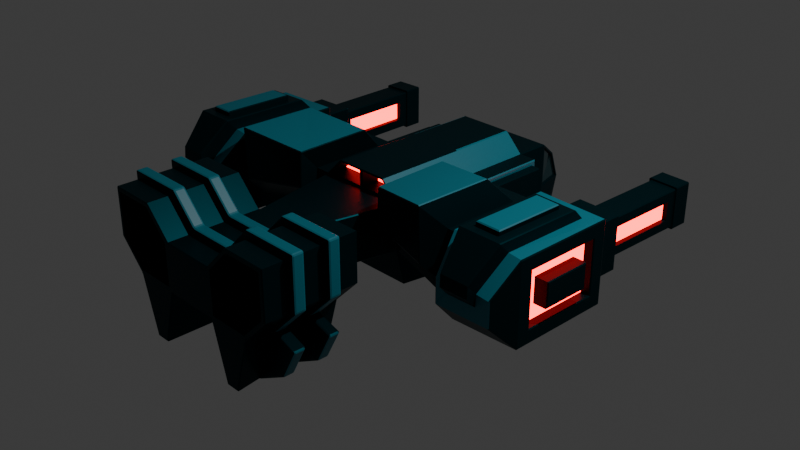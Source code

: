# Source: assault_A2.blend  (saved by Blender 5.0.118; exported with 4.5.12 LTS)
import bpy
from mathutils import Matrix  # noqa: F401  (used for matrix-valued properties, if any)

bpy.ops.wm.read_factory_settings(use_empty=True)
scene = bpy.context.scene
scene.name = 'Scene'

# ---- collections
col_collection = bpy.data.collections.new('Collection'); scene.collection.children.link(col_collection)

# ---- materials (node trees are filled in below, after node groups)
mat_basemat = bpy.data.materials.new('BaseMat')
mat_windowmat = bpy.data.materials.new('WindowMat')
mat_baselightmat = bpy.data.materials.new('BaseLightMat')
mat_glowredmat = bpy.data.materials.new('GlowRedMat')

# ---- material node trees
mat_basemat.use_nodes = True; mat_basemat.node_tree.nodes.clear()
_N = mat_basemat.node_tree.nodes; _L = mat_basemat.node_tree.links
n0 = _N.new('ShaderNodeBsdfPrincipled'); n0.name = 'Principled BSDF'; n0.location = (-200, 100)
n0.inputs[0].default_value = (0.0009106, 0.02217, 0.02843, 1.0)
n0.inputs[1].default_value = 0.6
n0.inputs[2].default_value = 0.4
n0.inputs[3].default_value = 1.0
n1 = _N.new('ShaderNodeOutputMaterial'); n1.name = 'Material Output'; n1.location = (200, 100)
_L.new(n0.outputs[0], n1.inputs[0])
n1.is_active_output = True
mat_windowmat.use_nodes = True; mat_windowmat.node_tree.nodes.clear()
_N = mat_windowmat.node_tree.nodes; _L = mat_windowmat.node_tree.links
n0 = _N.new('ShaderNodeBsdfPrincipled'); n0.name = 'Principled BSDF'; n0.location = (-200, 100)
n0.inputs[0].default_value = (0.04249, 0.1598, 0.1859, 1.0)
n0.inputs[1].default_value = 0.9
n0.inputs[2].default_value = 0.1
n1 = _N.new('ShaderNodeOutputMaterial'); n1.name = 'Material Output'; n1.location = (200, 100)
_L.new(n0.outputs[0], n1.inputs[0])
n1.is_active_output = True
mat_baselightmat.use_nodes = True; mat_baselightmat.node_tree.nodes.clear()
_N = mat_baselightmat.node_tree.nodes; _L = mat_baselightmat.node_tree.links
n0 = _N.new('ShaderNodeBsdfPrincipled'); n0.name = 'Principled BSDF'; n0.location = (-200, 100)
n0.inputs[0].default_value = (0.002501, 0.164, 0.2199, 1.0)
n1 = _N.new('ShaderNodeOutputMaterial'); n1.name = 'Material Output'; n1.location = (200, 100)
_L.new(n0.outputs[0], n1.inputs[0])
n1.is_active_output = True
mat_glowredmat.use_nodes = True; mat_glowredmat.node_tree.nodes.clear()
_N = mat_glowredmat.node_tree.nodes; _L = mat_glowredmat.node_tree.links
n0 = _N.new('ShaderNodeBsdfPrincipled'); n0.name = 'Principled BSDF'; n0.location = (-200, 100)
n0.inputs[0].default_value = (1.0, 0.0, 0.0, 1.0)
n0.inputs[1].default_value = 1.0
n0.inputs[2].default_value = 0.0
n0.inputs[27].default_value = (1.0, 0.0, 0.0, 1.0)
n0.inputs[28].default_value = 10.0
n1 = _N.new('ShaderNodeOutputMaterial'); n1.name = 'Material Output'; n1.location = (200, 100)
_L.new(n0.outputs[0], n1.inputs[0])
n1.is_active_output = True

# ---- world
world_world = bpy.data.worlds.new('World'); scene.world = world_world
world_world.use_nodes = True; world_world.node_tree.nodes.clear()
_N = world_world.node_tree.nodes; _L = world_world.node_tree.links
n0 = _N.new('ShaderNodeOutputWorld'); n0.name = 'World Output'; n0.location = (200, 100)
n1 = _N.new('ShaderNodeBackground'); n1.name = 'Background'; n1.location = (-200, 100)
n1.inputs[0].default_value = (0.05088, 0.05088, 0.05088, 1.0)
_L.new(n1.outputs[0], n0.inputs[0])
n0.is_active_output = True
world_world.color = (0.05088, 0.05088, 0.05088)
world_world.sun_shadow_jitter_overblur = 0.0

# ---- cameras
cam_camera = bpy.data.cameras.new('Camera')
cam_camera.clip_end = 100.0
cam_camera.ortho_scale = 7.314

# ---- lights
light_light = bpy.data.lights.new('Light', 'POINT')
light_light.energy = 1000.0
light_light.shadow_soft_size = 0.1

# ---- meshes
me_cube_001 = bpy.data.meshes.new('Cube.001')
me_cube_001.from_pydata([(-0.4517, -0.5, 0.52), (-0.3, 0.7, -0.5), (-0.385, 1.884, 0.3118), (-0.3, 1.05, -0.5), (-0.4733, 1.641, 0.4882), (-0.6471, -0.5294, 0.1327), (-0.38, 1.994, 0.01897), (-0.5, 1.25, 0.0), (-1.5, -0.7, 0.625), (-0.4932, 1.644, 0.01995), (-1.353, -0.6706, 0.04451), (0.0, 0.5, -0.5), (0.0, 1.25, 0.5), (0.0, -0.4, -0.4), (0.0, -0.5, 0.5), (0.0, 1.9, -0.4), (0.0, 1.9, 0.3), (0.0, 1.25, 0.5), (0.0, 1.25, -0.5), (0.0, 1.625, 0.5), (0.0, 1.625, -0.5), (0.0, 2.0, 0.0), (0.0, -0.5, 0.0), (-1.65, -0.7598, 0.7032), (-1.731, -1.067, 0.2673), (-1.731, -1.058, 0.3925), (-2.037, -1.061, 0.2692), (-2.037, -1.052, 0.3898), (-0.34, -2.5, 0.04), (-0.34, -2.5, 0.4834), (0.0, -2.5, 0.0), (0.0, -1.5, 0.5), (0.0, -1.5, 0.0), (-0.8, -1.5, 0.5), (-0.5994, -2.5, 0.7428), (-1.043, -2.5, 0.7428), (-1.043, -2.5, 0.2994), (-0.2, 0.7, -0.5), (-0.2, 0.7, -0.6), (-0.2, 1.05, -0.6), (-0.2, 1.05, -0.5), (-0.3, 0.7, -0.6), (-0.3, 1.05, -0.6), (-0.3, -2.5, 0.0), (-0.7834, -2.5, 0.04), (-0.7834, -1.6, 0.04), (-0.8, -1.6, 0.5), (-0.34, -1.6, 0.4834), (-1.043, -1.6, 0.7428), (-0.34, -1.6, 0.04), (-1.043, -1.6, 0.2994), (-0.5994, -1.6, 0.7428), (-1.65, 0.2181, 0.6931), (-1.738, 0.8724, 0.355), (-1.738, 0.8724, 0.145), (-2.034, 0.8674, 0.35), (-2.034, 0.8674, 0.15), (-1.751, 1.661, 0.355), (-1.751, 1.661, 0.145), (-2.047, 1.656, 0.35), (-2.047, 1.656, 0.15), (-1.766, 1.966, 0.4578), (-1.766, 1.966, 0.04224), (-2.044, 1.962, 0.453), (-2.044, 1.962, 0.04701), (-1.738, 0.8724, 0.355), (-1.738, 0.8724, 0.145), (-2.034, 0.8674, 0.35), (-2.034, 0.8674, 0.15), (-1.751, 1.661, 0.355), (-1.751, 1.661, 0.145), (-2.047, 1.656, 0.35), (-2.047, 1.656, 0.15), (-1.738, 0.8724, 0.355), (-1.738, 0.8724, 0.145), (-2.034, 0.8674, 0.35), (-2.034, 0.8674, 0.15), (-1.751, 1.661, 0.355), (-1.751, 1.661, 0.145), (-2.047, 1.656, 0.35), (-2.047, 1.656, 0.15), (-1.984, 0.8682, 0.15), (-1.984, 0.8682, 0.35), (-1.997, 1.657, 0.35), (-1.997, 1.657, 0.15), (-1.788, 0.8716, 0.355), (-1.788, 0.8716, 0.145), (-1.801, 1.66, 0.145), (-1.801, 1.66, 0.355), (-1.795, 1.916, 0.4272), (-1.795, 1.916, 0.07276), (-2.013, 1.912, 0.4235), (-2.013, 1.912, 0.0765), (-1.765, 1.916, 0.4578), (-1.765, 1.916, 0.04224), (-2.043, 1.912, 0.453), (-2.043, 1.912, 0.04701), (-1.842, 1.715, 0.3764), (-1.842, 1.715, 0.1236), (-1.96, 1.713, 0.3744), (-1.96, 1.713, 0.1256), (-0.7, 1.2, 0.45), (-0.7, 0.55, 0.45), (-0.7, 0.55, 0.05), (-0.7, 1.2, 0.05), (-0.7, 1.2, 0.45), (-0.7, 0.55, 0.45), (-0.7, 0.55, 0.05), (-0.7, 1.2, 0.05), (-0.38, 1.906, 0.281), (-0.4953, 1.644, 0.4622), (-0.02, 1.641, 0.4882), (-0.02, 1.884, 0.3118), (-0.4056, 1.884, 0.2874), (-0.4076, 1.974, 0.02004), (-0.02, 1.906, 0.281), (-0.02, 1.994, 0.01897), (-0.4, 1.9, 0.3), (-0.5, 1.625, 0.0), (-0.4741, 1.638, 0.01919), (-0.4762, 1.638, 0.4614), (-0.3866, 1.878, 0.2866), (-0.3886, 1.968, 0.01928), (-0.4733, 1.629, 0.4721), (-0.02, 1.629, 0.4721), (-0.02, 1.872, 0.2956), (-0.385, 1.872, 0.2956), (-0.38, 1.975, 0.01265), (-0.38, 1.887, 0.2747), (-0.02, 1.887, 0.2747), (-0.02, 1.975, 0.01265), (-0.2917, -0.5, 0.68), (0.0, -0.5, 0.7), (0.0, 1.25, 0.7), (0.0, 0.5, 0.7), (-0.4517, 1.25, 0.52), (0.0, 1.25, 0.7), (-0.2917, 1.25, 0.68), (-0.5, 1.25, 0.5), (-0.02, 1.25, 0.52), (-0.3, 1.25, 0.7), (-0.02, 1.25, 0.68), (-0.02, 1.05, 0.68), (-0.02, 1.05, 0.52), (-0.4517, 1.05, 0.52), (-0.2917, 1.05, 0.68), (-0.65, -0.5149, 0.5094), (-0.02, -0.5, 0.52), (-0.02, -0.5, 0.68), (-0.02, -0.3, 0.52), (-0.02, -0.3, 0.68), (-0.4517, -0.3, 0.52), (-0.2917, -0.3, 0.68), (-2.108, 0.2103, 0.6853), (-2.108, -0.7503, 0.694), (-2.158, -0.4577, 0.1173), (-2.158, 0.05774, 0.1173), (-2.158, 0.05774, 0.3827), (-2.158, -0.4577, 0.3827), (-2.158, -0.6077, -0.03274), (-2.158, 0.2077, -0.03274), (-2.158, 0.2077, 0.5327), (-2.158, -0.6077, 0.5327), (-1.755, -0.7738, 0.8212), (-2.012, -0.7684, 0.8157), (-1.754, 0.0003345, 0.8131), (-2.012, -0.004078, 0.8089), (-1.5, -0.7, -0.125), (-1.35, -0.6851, 0.6156), (-0.3, -2.0, 0.5), (0.0, -2.0, 0.0), (0.0, -2.0, 0.5), (-0.3, -2.0, 0.0), (-0.8, -2.0, 0.0), (-0.5828, -2.0, 0.7828), (-1.083, -2.0, 0.7828), (-1.083, -2.0, 0.2828), (-0.3, -2.0, 0.0), (-0.8, -2.0, 0.0), (-0.475, -2.0, -0.6), (-0.625, -2.0, -0.6), (-0.3, -2.25, 0.5), (0.0, -2.25, 0.0), (-0.5828, -2.25, 0.7828), (-1.083, -2.25, 0.7828), (0.0, -2.25, 0.5), (-0.3, -2.25, 0.0), (-0.8, -2.25, 0.0), (-1.083, -2.25, 0.2828), (-0.3, -2.25, 0.0), (-0.8, -2.25, 0.0), (-0.475, -2.25, -0.6), (0.0, -1.75, 0.5), (-0.3, -1.75, 0.0), (-0.8, -1.75, 0.0), (-1.083, -1.75, 0.2828), (-0.3, -1.75, 0.0), (-0.475, -1.75, -0.6), (-0.3, -1.75, 0.5), (0.0, -1.75, 0.0), (-0.5828, -1.75, 0.7828), (-1.083, -1.75, 0.7828), (-0.3, -1.875, 0.5), (0.0, -1.875, 0.0), (-0.5828, -1.875, 0.7828), (-1.083, -1.875, 0.7828), (0.0, -1.875, 0.5), (-0.3, -1.875, 0.0), (-0.8, -1.875, 0.0), (-1.083, -1.875, 0.2828), (-0.3, -1.875, 0.0), (-0.475, -1.875, -0.6), (0.0, -2.125, 0.5), (-0.3, -2.125, 0.0), (-0.8, -2.125, 0.0), (-1.083, -2.125, 0.2828), (-0.3, -2.125, 0.0), (-0.8, -2.125, 0.0), (-0.475, -2.125, -0.6), (-0.3, -2.125, 0.5), (0.0, -2.125, 0.0), (-0.5828, -2.125, 0.7828), (-1.083, -2.125, 0.7828), (-1.5, -0.7707, -0.1846), (-1.51, -0.7705, -0.1955), (-1.66, 0.468, -0.04295), (-1.65, 0.4681, -0.03312), (-1.644, 0.464, -0.04961), (-1.65, 0.4681, 0.5331), (-1.66, 0.468, 0.5429), (-1.644, 0.464, 0.5496), (-2.108, 0.4603, -0.02528), (-2.098, 0.4605, -0.03545), (-2.114, 0.4559, -0.04158), (-2.098, 0.4605, 0.5355), (-2.108, 0.4603, 0.5253), (-2.114, 0.4559, 0.5416), (-1.51, 0.3605, -0.1955), (-1.508, 0.3761, -0.1872), (-1.5, 0.3597, -0.1847), (-1.665, 0.7679, 0.5329), (-1.665, 0.7579, 0.5429), (-1.655, 0.7581, 0.5331), (-1.655, 0.7581, -0.03312), (-1.665, 0.7579, -0.04295), (-1.665, 0.7679, -0.03295), (-2.113, 0.7503, 0.5253), (-2.103, 0.7504, 0.5355), (-2.103, 0.7604, 0.5255), (-2.103, 0.7604, -0.02545), (-2.103, 0.7504, -0.03545), (-2.113, 0.7503, -0.02528), (-1.738, 1.767, 0.4718), (-1.748, 1.766, 0.4817), (-1.744, 1.767, 0.4737), (-1.748, 1.766, 0.01833), (-1.738, 1.767, 0.02816), (-1.744, 1.767, 0.02632), (-2.054, 1.762, 0.4764), (-2.064, 1.761, 0.4663), (-2.058, 1.761, 0.4681), (-2.064, 1.761, 0.03374), (-2.054, 1.762, 0.02356), (-2.058, 1.761, 0.03189), (-1.736, 0.7767, 0.4508), (-1.746, 0.7665, 0.4606), (-1.729, 0.7668, 0.4679), (-1.736, 0.7667, 0.4508), (-1.746, 0.7665, 0.03941), (-1.736, 0.7767, 0.04924), (-1.736, 0.7667, 0.04924), (-1.729, 0.7668, 0.03211), (-2.022, 0.7618, 0.4559), (-2.032, 0.7716, 0.4457), (-2.032, 0.7616, 0.4457), (-2.039, 0.7615, 0.4627), (-2.032, 0.7716, 0.0543), (-2.022, 0.7618, 0.04413), (-2.039, 0.7615, 0.03729), (-2.032, 0.7616, 0.0543), (-1.763, 1.766, 0.4606), (-1.753, 1.757, 0.4508), (-1.753, 1.767, 0.4508), (-1.747, 1.767, 0.4689), (-1.753, 1.757, 0.04924), (-1.763, 1.766, 0.03941), (-1.747, 1.767, 0.03108), (-1.753, 1.767, 0.04924), (-2.049, 1.752, 0.4457), (-2.039, 1.762, 0.4559), (-2.055, 1.761, 0.4638), (-2.049, 1.761, 0.4457), (-2.039, 1.762, 0.04413), (-2.049, 1.752, 0.0543), (-2.049, 1.761, 0.0543), (-2.055, 1.761, 0.03615), (-1.752, 1.966, 0.4817), (-1.742, 1.967, 0.4718), (-1.749, 1.966, 0.4747), (-1.742, 1.967, 0.02816), (-1.752, 1.966, 0.01833), (-1.749, 1.966, 0.02529), (-2.067, 1.961, 0.4663), (-2.057, 1.962, 0.4764), (-2.06, 1.962, 0.4693), (-2.057, 1.962, 0.02356), (-2.067, 1.961, 0.03374), (-2.06, 1.962, 0.03075), (-1.846, 2.005, 0.3764), (-1.836, 2.015, 0.3865), (-1.836, 2.015, 0.1135), (-1.846, 2.005, 0.1236), (-1.975, 2.013, 0.3842), (-1.964, 2.003, 0.3744), (-1.964, 2.003, 0.1256), (-1.975, 2.013, 0.1158), (-1.806, 2.016, 0.4171), (-1.796, 2.006, 0.4272), (-1.796, 2.006, 0.07276), (-1.806, 2.016, 0.08293), (-2.014, 2.002, 0.4235), (-2.005, 2.012, 0.4137), (-2.005, 2.012, 0.08633), (-2.014, 2.002, 0.0765), (-2.248, -0.7579, -0.1829), (-2.258, -0.7577, -0.1717), (-2.258, 0.3468, -0.1718), (-2.249, 0.3634, -0.1746), (-2.248, 0.3479, -0.1829), (-1.51, -0.77, 0.6962), (-1.5, -0.7707, 0.6846), (-1.508, 0.3761, 0.6872), (-1.51, 0.3605, 0.6955), (-1.5, 0.3597, 0.6847), (-2.258, -0.7577, 0.6717), (-2.248, -0.7572, 0.6835), (-2.258, 0.3468, 0.6718), (-2.248, 0.3479, 0.6829), (-2.249, 0.3634, 0.6746), (-1.591, -1.07, 0.1163), (-1.578, -1.061, 0.1174), (-1.578, -1.061, 0.3826), (-1.591, -1.07, 0.3843), (-2.189, -1.048, 0.1215), (-2.177, -1.058, 0.1201), (-2.177, -1.057, 0.3805), (-2.189, -1.048, 0.3785), (-1.735, -1.166, 0.505), (-1.745, -1.174, 0.5132), (-2.031, -1.168, 0.5107), (-2.041, -1.16, 0.5023), (-1.735, -1.175, 0.3797), (-1.745, -1.183, 0.3881), (-2.032, -1.177, 0.39), (-2.041, -1.169, 0.3817), (-1.665, -0.8757, 0.8238), (-1.654, -0.8679, 0.8157), (-2.112, -0.8584, 0.8065), (-2.102, -0.8666, 0.815), (-1.654, 0.11, 0.8057), (-1.664, 0.09184, 0.8139), (-2.102, 0.08435, 0.8064), (-2.112, 0.1022, 0.7978), (-1.755, -0.7734, 0.8612), (-1.765, -0.7631, 0.8709), (-2.003, -0.7581, 0.8659), (-2.013, -0.768, 0.8557), (-1.755, 0.0007223, 0.8531), (-1.765, -0.009353, 0.863), (-2.003, -0.01342, 0.8592), (-2.013, -0.00369, 0.8489), (-2.258, -0.6183, -0.04252), (-2.248, -0.6077, -0.03274), (-2.248, -0.6077, 0.5327), (-2.258, -0.6183, 0.5425), (-2.248, 0.2077, 0.5327), (-2.258, 0.2175, 0.5425), (-2.248, 0.2077, -0.03274), (-2.258, 0.2175, -0.04254), (-2.298, -0.4577, 0.1173), (-2.308, -0.4477, 0.1273), (-2.308, 0.04774, 0.1273), (-2.298, 0.05774, 0.1173), (-2.308, 0.04774, 0.3727), (-2.298, 0.05774, 0.3827), (-2.308, -0.4477, 0.3727), (-2.298, -0.4577, 0.3827), (-0.5614, -0.7792, 0.7872), (-0.5612, -0.7898, 0.7769), (-0.5545, -0.7789, 0.7773), (-1.242, -0.9546, 0.8801), (-1.242, -0.9446, 0.8901), (-1.255, -0.9491, 0.8834), (-0.5585, -0.8031, 0.4177), (-0.5516, -0.7934, 0.4006), (-0.5603, 0.03298, 0.7959), (-1.243, -0.1035, 0.8814), (-1.245, -0.941, 0.3319), (-1.257, -0.9346, 0.3124), (-0.6586, 0.3154, 0.5198), (-0.6489, 0.3038, 0.5185), (-0.6425, 0.325, 0.5178), (-0.5, 0.4898, 0.0), (-0.5, 0.5, 0.01007), (-0.51, 0.5, 0.0), (-0.5, 0.51, 0.0), (-0.5, 0.5, -0.01), (-1.351, 0.1631, 0.6065), (-1.341, 0.1788, 0.6052), (-1.359, 0.1832, 0.6074), (-1.5, 0.3, -0.1149), (-1.5, 0.2898, -0.125), (-1.5, 0.3071, -0.1321), (-0.5, 0.5, 0.4899), (-0.5099, 0.4878, 0.5012), (-0.5, 0.49, 0.5), (-0.4929, 0.5, 0.5071), (-0.5, 0.51, 0.5), (-0.51, 0.5, 0.5), (-1.49, 0.2918, 0.6238), (-1.5, 0.3, 0.6149), (-1.5, 0.3071, 0.6321), (-1.5, 0.29, 0.625), (-0.5533, 0.03977, 0.7863), (-0.5631, 0.05133, 0.7877), (-0.5563, 0.04461, 0.7905), (-1.246, -0.08524, 0.8731), (-1.256, -0.101, 0.8744), (-1.25, -0.09461, 0.8775), (-0.69, 1.25, 0.5), (-0.7, 1.24, 0.49), (-0.7, 0.51, 0.49), (-0.69, 0.5, 0.5), (-0.7, 0.51, 0.01), (-0.69, 0.5, 0.0), (-0.69, 1.25, 0.0), (-0.7, 1.24, 0.01), (-0.79, 1.2, 0.45), (-0.8, 1.19, 0.44), (-0.8, 0.56, 0.44), (-0.79, 0.55, 0.45), (-0.8, 0.56, 0.06), (-0.79, 0.55, 0.05), (-0.79, 1.2, 0.05), (-0.8, 1.19, 0.06), (-0.49, -0.4, -0.4), (-0.5, -0.392, -0.3908), (-0.4038, 1.892, -0.3928), (-0.3898, 1.9, -0.4), (-0.49, 1.25, 0.5), (-0.5, 1.25, 0.49), (-0.51, 1.25, 0.5), (-0.5, 1.24, 0.5), (-0.4929, 1.25, 0.5071), (-0.5, 1.25, 0.5), (-0.4898, 1.625, -0.5), (-0.5, 1.625, -0.4898), (-0.2898, -1.5, 0.5), (-0.3, -1.5, 0.49), (-0.31, -1.5, 0.5), (-0.3, -1.51, 0.5), (-0.3, -1.5, 0.01), (-0.2899, -1.5, 0.0), (-0.3, -1.51, 0.0), (-0.3, -1.5, 0.0), (-0.31, -1.5, 0.0), (-0.5, 0.5, -0.4899), (-0.49, 0.5, -0.5), (-0.5, 1.25, -0.4899), (-0.4898, 1.25, -0.5), (-0.5, 1.625, 0.49), (-0.49, 1.625, 0.5), (-0.492, 1.63, 0.4965), (-0.4972, 1.633, 0.4944), (-0.4989, 1.63, 0.4912), (-0.3898, 2.0, 0.0), (-0.4027, 1.99, -4.657e-10), (-0.4022, 1.992, 0.005912), (-0.4, 1.997, 0.009487), (-0.3929, 1.998, 0.006708), (-0.4899, -0.5, 0.0), (-0.5007, -0.4924, 0.01004), (-0.5, -0.5, 0.49), (-0.4898, -0.5, 0.5), (-0.4908, -0.5, 0.5038), (-0.4929, -0.5, 0.5071), (-0.5, -0.49, 0.5), (-0.5099, -0.501, 0.5006), (-0.6427, -2.23, -0.575), (-0.6028, -2.25, -0.5866), (-0.6237, -2.244, -0.5823), (-0.8192, -1.77, 0.01004), (-0.7945, -1.75, -0.003138), (-0.804, -1.756, 0.008518), (-0.6024, -1.75, -0.5855), (-0.6427, -1.77, -0.575), (-0.6236, -1.756, -0.5819), (-0.7999, -1.875, -0.004705), (-0.8192, -1.855, 0.01004), (-0.8056, -1.869, 0.008059), (-0.6427, -1.855, -0.575), (-0.6028, -1.875, -0.5866), (-0.6237, -1.869, -0.5823), (-0.6427, -2.145, -0.575), (-0.6024, -2.125, -0.5855), (-0.6236, -2.131, -0.5819), (-0.2674, -2.145, 0.5801), (-0.2333, -2.145, 0.566), (-0.2646, -2.125, 0.5499), (-0.2516, -2.145, 0.5701), (-0.2546, -2.133, 0.5661), (-0.2504, -2.131, 0.5612), (-0.2631, -2.131, 0.5677), (-0.2333, -2.23, 0.566), (-0.2674, -2.23, 0.5801), (-0.2646, -2.25, 0.5499), (-0.2516, -2.23, 0.5701), (-0.2546, -2.242, 0.5661), (-0.2631, -2.244, 0.5677), (-0.2504, -2.244, 0.5612), (-0.522, -2.145, 0.8347), (-0.5473, -2.125, 0.833), (-0.5561, -2.145, 0.8488), (-0.532, -2.131, 0.8367), (-0.5395, -2.133, 0.8431), (-0.5513, -2.131, 0.8441), (-0.5378, -2.145, 0.8447), (-0.522, -2.23, 0.8347), (-0.5561, -2.23, 0.8488), (-0.5473, -2.25, 0.833), (-0.5378, -2.23, 0.8447), (-0.5395, -2.242, 0.8431), (-0.5513, -2.244, 0.8441), (-0.532, -2.244, 0.8367), (-1.138, -2.145, 0.8488), (-1.141, -2.125, 0.8336), (-1.158, -2.145, 0.8288), (-1.139, -2.131, 0.8443), (-1.15, -2.133, 0.8414), (-1.153, -2.131, 0.8313), (-1.152, -2.145, 0.8429), (-1.158, -2.23, 0.8288), (-1.141, -2.25, 0.8336), (-1.138, -2.23, 0.8488), (-1.153, -2.244, 0.8313), (-1.15, -2.242, 0.8414), (-1.139, -2.244, 0.8443), (-1.152, -2.23, 0.8429), (-0.8616, -2.25, 0.008496), (-0.8893, -2.23, 0.0245), (-0.894, -2.23, 0.003582), (-0.8734, -2.244, 0.01203), (-0.8773, -2.242, 0.01116), (-0.8848, -2.23, 0.01252), (-0.873, -2.244, 0.009124), (-1.111, -2.23, -0.07476), (-1.121, -2.23, -0.09919), (-1.104, -2.25, -0.07516), (-1.122, -2.23, -0.08473), (-1.118, -2.242, -0.08266), (-1.117, -2.244, -0.09038), (-1.107, -2.244, -0.07399), (-0.9375, -2.23, -0.4194), (-0.9316, -2.25, -0.3999), (-0.9646, -2.23, -0.3925), (-0.9365, -2.244, -0.4133), (-0.949, -2.242, -0.4068), (-0.9534, -2.244, -0.3977), (-0.9528, -2.23, -0.4077), (-1.158, -2.23, 0.3132), (-1.144, -2.23, 0.2791), (-1.141, -2.25, 0.2909), (-1.154, -2.23, 0.2949), (-1.152, -2.242, 0.2935), (-1.145, -2.244, 0.2842), (-1.153, -2.244, 0.3012), (0.0, -2.23, 0.566), (0.0, -2.25, 0.5498), (0.0, -2.244, 0.5612), (0.0, -1.855, 0.566), (0.0, -1.875, 0.547), (0.0, -1.869, 0.5604), (0.0, -1.75, 0.547), (0.0, -1.77, 0.566), (0.0, -1.756, 0.5604), (-0.8531, -1.875, 0.007323), (-0.8893, -1.855, 0.0245), (-0.8728, -1.869, 0.01361), (-0.8893, -1.77, 0.0245), (-0.8531, -1.75, 0.007323), (-0.8728, -1.756, 0.01361), (-1.158, -1.855, 0.3132), (-1.144, -1.855, 0.2791), (-1.136, -1.875, 0.2902), (-1.154, -1.855, 0.2949), (-1.151, -1.867, 0.2934), (-1.142, -1.869, 0.2829), (-1.152, -1.869, 0.3021), (-1.158, -1.77, 0.3132), (-1.136, -1.75, 0.2902), (-1.144, -1.77, 0.2791), (-1.152, -1.756, 0.3021), (-1.151, -1.758, 0.2934), (-1.142, -1.756, 0.2829), (-1.154, -1.77, 0.2949), (-1.101, -1.875, -0.0938), (-1.111, -1.855, -0.07589), (-1.121, -1.855, -0.09919), (-1.108, -1.869, -0.08119), (-1.118, -1.867, -0.08667), (-1.122, -1.855, -0.085), (-1.115, -1.869, -0.09766), (-1.101, -1.75, -0.0938), (-1.121, -1.77, -0.09919), (-1.111, -1.77, -0.07589), (-1.115, -1.756, -0.09766), (-1.118, -1.758, -0.08667), (-1.122, -1.77, -0.085), (-1.108, -1.756, -0.08119), (-0.9375, -1.855, -0.4194), (-0.9405, -1.875, -0.3953), (-0.9646, -1.855, -0.3925), (-0.9409, -1.869, -0.411), (-0.9509, -1.867, -0.4057), (-0.9562, -1.869, -0.3958), (-0.9528, -1.855, -0.4077), (-0.9405, -1.75, -0.3953), (-0.9375, -1.77, -0.4194), (-0.9646, -1.77, -0.3925), (-0.9409, -1.756, -0.411), (-0.9509, -1.758, -0.4057), (-0.9528, -1.77, -0.4077), (-0.9562, -1.756, -0.3958), (-0.2666, -1.75, 0.5471), (-0.2674, -1.77, 0.5801), (-0.2333, -1.77, 0.566), (-0.2641, -1.756, 0.5674), (-0.2549, -1.758, 0.5657), (-0.2516, -1.77, 0.5701), (-0.2504, -1.756, 0.5604), (-1.158, -1.77, 0.8288), (-1.138, -1.77, 0.8488), (-1.136, -1.75, 0.8298), (-1.152, -1.77, 0.8429), (-1.149, -1.758, 0.8405), (-1.137, -1.756, 0.8432), (-1.152, -1.756, 0.8293), (-0.5495, -1.75, 0.8299), (-0.5561, -1.77, 0.8488), (-0.522, -1.77, 0.8347), (-0.5527, -1.756, 0.8432), (-0.54, -1.758, 0.8424), (-0.5378, -1.77, 0.8447), (-0.532, -1.756, 0.8353), (-0.2333, -1.855, 0.566), (-0.2674, -1.855, 0.5801), (-0.2666, -1.875, 0.5471), (-0.2516, -1.855, 0.5701), (-0.2549, -1.867, 0.5657), (-0.2641, -1.869, 0.5674), (-0.2504, -1.869, 0.5604), (-0.522, -1.855, 0.8347), (-0.5561, -1.855, 0.8488), (-0.5495, -1.875, 0.8299), (-0.5378, -1.855, 0.8447), (-0.54, -1.867, 0.8424), (-0.5527, -1.869, 0.8432), (-0.532, -1.869, 0.8353), (-1.158, -1.855, 0.8288), (-1.136, -1.875, 0.8298), (-1.138, -1.855, 0.8488), (-1.152, -1.869, 0.8293), (-1.149, -1.867, 0.8405), (-1.137, -1.869, 0.8432), (-1.152, -1.855, 0.8429), (0.0, -2.125, 0.5498), (0.0, -2.145, 0.566), (0.0, -2.131, 0.5612), (-0.894, -2.145, 0.003582), (-0.8893, -2.145, 0.0245), (-0.8616, -2.125, 0.008496), (-0.8848, -2.145, 0.01252), (-0.8773, -2.133, 0.01116), (-0.8734, -2.131, 0.01203), (-0.873, -2.131, 0.009124), (-1.158, -2.145, 0.3132), (-1.141, -2.125, 0.2909), (-1.144, -2.145, 0.2791), (-1.153, -2.131, 0.3012), (-1.152, -2.133, 0.2935), (-1.145, -2.131, 0.2842), (-1.154, -2.145, 0.2949), (-1.121, -2.145, -0.09919), (-1.111, -2.145, -0.07476), (-1.104, -2.125, -0.07516), (-1.122, -2.145, -0.08473), (-1.118, -2.133, -0.08266), (-1.107, -2.131, -0.07399), (-1.117, -2.131, -0.09038), (-0.9375, -2.145, -0.4194), (-0.9646, -2.145, -0.3925), (-0.9316, -2.125, -0.3999), (-0.9528, -2.145, -0.4077), (-0.949, -2.133, -0.4068), (-0.9534, -2.131, -0.3977), (-0.9365, -2.131, -0.4133), (0.0, -2.49, 0.5), (0.0, -2.5, 0.49), (-0.7959, -2.5, 0.01), (-0.8, -2.49, 0.0), (-0.8, -2.5, 0.0), (-0.79, -2.5, 0.0), (-0.8, -1.51, 0.0), (-0.8, -1.5, 0.01414), (-0.79, -1.5, 0.0), (-0.8, -1.5, 0.0), (-0.587, -1.5, 0.7728), (-0.5828, -1.51, 0.7828), (-1.083, -1.51, 0.7828), (-1.073, -1.5, 0.7728), (-1.073, -1.5, 0.287), (-1.083, -1.51, 0.2828), (-0.3104, -2.5, 0.0), (-0.3, -2.49, 0.0), (-0.3, -2.5, 0.0), (-0.3, -1.51, 0.0), (-0.3104, -1.5, -2.328e-10), (-0.3, -1.5, 0.0), (-0.8, -2.49, 0.0), (-0.7896, -2.5, -2.328e-10), (-0.8, -2.5, 0.0), (-0.7896, -1.5, 0.0), (-0.7998, -1.51, -0.0001258), (-0.8, -1.5, 0.0), (-0.475, -2.49, -0.6), (-0.4825, -2.5, -0.59), (-0.4825, -1.5, -0.59), (-0.475, -1.51, -0.6), (-0.6175, -2.5, -0.59), (-0.6241, -2.49, -0.5995), (-0.6241, -1.51, -0.5994), (-0.6175, -1.5, -0.59), (-0.3, -2.49, 0.5), (-0.3041, -2.5, 0.49), (-1.083, -2.49, 0.2828), (-1.073, -2.5, 0.287), (-1.073, -2.5, 0.7728), (-1.083, -2.49, 0.7828), (-0.587, -2.5, 0.7728), (-0.5828, -2.49, 0.7828), (-0.31, -1.5, 0.5), (-0.3, -1.51, 0.5), (-0.29, 0.5, 0.7), (-0.3071, 0.5, 0.6929), (-0.3071, 1.25, 0.6929), (-0.29, 1.25, 0.7), (-0.3, 1.25, 0.7), (-0.29, -0.5, 0.7), (-0.3071, -0.5, 0.6929), (-0.2962, -0.5, 0.6908)], [], [(1, 3, 42, 41), (147, 148, 150, 149), (186, 182, 30, 43), (35, 36, 50, 48), (36, 44, 45, 50), (44, 28, 49, 45), (37, 40, 18, 11), (38, 41, 42, 39), (40, 37, 38, 39), (3, 40, 39, 42), (37, 1, 41, 38), (49, 47, 46, 45), (46, 47, 51, 48), (45, 46, 48, 50), (28, 29, 47, 49), (29, 34, 51, 47), (34, 35, 48, 51), (60, 56, 68, 72), (56, 55, 67, 68), (61, 62, 94, 93), (67, 71, 79, 75), (66, 70, 78, 74), (57, 53, 65, 69), (58, 57, 69, 70), (53, 54, 66, 65), (54, 58, 70, 66), (55, 59, 71, 67), (59, 60, 72, 71), (71, 72, 80, 79), (68, 67, 75, 76), (72, 68, 76, 80), (69, 65, 73, 77), (70, 69, 77, 78), (65, 66, 74, 73), (81, 82, 83, 84), (75, 82, 81, 76), (79, 83, 82, 75), (80, 84, 83, 79), (76, 81, 84, 80), (85, 86, 87, 88), (74, 86, 85, 73), (78, 87, 86, 74), (77, 88, 87, 78), (73, 85, 88, 77), (63, 61, 93, 95), (64, 63, 95, 96), (62, 64, 96, 94), (90, 89, 93, 94), (91, 92, 96, 95), (92, 90, 94, 96), (89, 91, 95, 93), (97, 98, 100, 99), (104, 103, 107, 108), (103, 102, 106, 107), (101, 104, 108, 105), (102, 101, 105, 106), (2, 112, 16, 117), (112, 111, 19, 16), (115, 109, 117, 16), (116, 115, 16, 21), (119, 120, 121, 122), (110, 120, 119, 9), (113, 121, 120, 110), (114, 122, 121, 113), (9, 119, 122, 114), (123, 124, 125, 126), (111, 124, 123, 4), (112, 125, 124, 111), (2, 126, 125, 112), (4, 123, 126, 2), (127, 128, 129, 130), (109, 128, 127, 6), (115, 129, 128, 109), (116, 130, 129, 115), (6, 127, 130, 116), (141, 139, 143, 142), (135, 139, 12, 138), (141, 137, 140, 136), (137, 135, 138, 140), (139, 141, 136, 12), (143, 144, 145, 142), (135, 137, 145, 144), (139, 135, 144, 143), (137, 141, 142, 145), (148, 147, 14, 132), (151, 149, 150, 152), (148, 131, 152, 150), (131, 0, 151, 152), (0, 147, 149, 151), (155, 156, 160, 159), (156, 157, 161, 160), (157, 158, 162, 161), (158, 155, 159, 162), (10, 168, 8, 167), (210, 177, 179, 211), (207, 172, 177, 210), (219, 169, 174, 221), (205, 209, 176, 175), (221, 174, 175, 222), (214, 173, 178, 217), (208, 173, 176, 209), (207, 203, 170, 172), (206, 202, 169, 171), (216, 189, 191, 218), (213, 186, 189, 216), (213, 220, 182, 186), (174, 204, 205, 175), (169, 202, 204, 174), (193, 199, 203, 207), (193, 207, 210, 196), (196, 210, 211, 197), (171, 169, 219, 212), (172, 170, 220, 213), (173, 214, 215, 176), (175, 176, 215, 222), (172, 213, 216, 177), (177, 216, 218, 179), (225, 226, 227), (228, 229, 230), (231, 232, 233), (234, 235, 236), (237, 238, 239), (240, 241, 242), (243, 244, 245), (246, 247, 248), (249, 250, 251), (252, 253, 254), (255, 256, 257), (258, 259, 260), (261, 262, 263), (264, 265, 266, 267), (268, 269, 270, 271), (272, 273, 274, 275), (276, 277, 278, 279), (280, 281, 282, 283), (284, 285, 286, 287), (288, 289, 290, 291), (292, 293, 294, 295), (296, 297, 298), (299, 300, 301), (302, 303, 304), (305, 306, 307), (326, 327, 328), (331, 332, 333), (336, 337, 338), (224, 237, 239, 223), (333, 239, 238, 331), (330, 333, 332, 329), (325, 326, 328, 324), (338, 327, 326, 336), (335, 337, 336, 334), (237, 328, 327, 238), (337, 332, 331, 338), (340, 341, 342, 339), (344, 345, 346, 343), (223, 340, 339, 224), (343, 325, 324, 344), (345, 335, 334, 346), (329, 342, 341, 330), (242, 243, 245, 240), (248, 249, 251, 246), (244, 250, 249, 245), (247, 241, 240, 248), (231, 251, 250, 232), (243, 226, 225, 244), (241, 229, 228, 242), (246, 235, 234, 247), (264, 281, 280, 265), (288, 273, 272, 289), (292, 277, 276, 293), (284, 269, 268, 285), (258, 303, 302, 259), (305, 262, 261, 306), (299, 256, 255, 300), (296, 253, 252, 297), (317, 318, 319, 316), (321, 322, 323, 320), (318, 323, 322, 319), (320, 317, 316, 321), (309, 310, 311, 308), (313, 314, 315, 312), (310, 315, 314, 311), (312, 309, 308, 313), (356, 359, 360, 355), (358, 361, 362, 357), (361, 360, 359, 362), (351, 347, 348, 352), (353, 349, 350, 354), (349, 358, 357, 350), (355, 348, 347, 356), (364, 365, 366, 363), (363, 367, 368, 364), (365, 369, 370, 366), (369, 368, 367, 370), (167, 8, 330, 223), (223, 330, 341, 340), (237, 224, 324, 328), (324, 224, 339, 344), (228, 226, 243, 242), (227, 226, 228, 230, 331, 238), (225, 232, 250, 244), (233, 232, 225, 227, 238, 327), (230, 229, 234, 236, 338, 331), (234, 229, 241, 247), (231, 235, 246, 251), (236, 235, 231, 233, 327, 338), (271, 270, 267, 266, 240, 245), (266, 265, 272, 275, 248, 240), (278, 277, 268, 271, 245, 249), (275, 274, 279, 278, 249, 248), (252, 256, 299, 297), (290, 289, 280, 283, 254, 253, 258, 260), (283, 282, 287, 286, 257, 256, 252, 254), (258, 253, 296, 303), (255, 262, 305, 300), (286, 285, 292, 295, 263, 262, 255, 257), (295, 294, 291, 290, 260, 259, 261, 263), (261, 259, 302, 306), (54, 53, 264, 267, 270, 269), (272, 265, 280, 289), (53, 57, 281, 264), (268, 277, 292, 285), (58, 54, 269, 284), (55, 56, 276, 279, 274, 273), (59, 55, 273, 288), (56, 60, 293, 276), (57, 58, 284, 287, 282, 281), (60, 59, 288, 291, 294, 293), (62, 61, 298, 297, 299, 301), (61, 63, 304, 303, 296, 298), (64, 62, 301, 300, 305, 307), (63, 64, 307, 306, 302, 304), (308, 311, 98, 97), (309, 312, 321, 316), (310, 309, 316, 319), (313, 308, 97, 99), (311, 314, 100, 98), (315, 310, 319, 322), (314, 313, 99, 100), (312, 315, 322, 321), (91, 89, 317, 320), (89, 90, 318, 317), (90, 92, 323, 318), (92, 91, 320, 323), (334, 325, 343, 346), (52, 23, 329, 332), (23, 25, 342, 329), (153, 52, 332, 337), (154, 153, 337, 335), (27, 154, 335, 345), (25, 24, 339, 342), (24, 26, 344, 339), (26, 27, 345, 344), (355, 358, 349, 348), (25, 23, 356, 347), (352, 348, 349, 353), (24, 25, 347, 351), (154, 27, 350, 357), (27, 26, 354, 350), (26, 24, 351, 352, 353, 354), (163, 164, 358, 355), (165, 163, 355, 360), (23, 52, 359, 356), (153, 154, 357, 362), (164, 166, 361, 358), (166, 165, 360, 361), (52, 153, 362, 359), (364, 368, 369, 365), (163, 165, 367, 363), (164, 163, 363, 366), (166, 164, 366, 370), (165, 166, 370, 367), (372, 377, 378, 371), (376, 378, 377, 375), (374, 376, 375, 373), (371, 374, 373, 372), (380, 381, 382, 379), (384, 382, 381, 383), (386, 384, 383, 385), (379, 386, 385, 380), (371, 378, 326, 325), (372, 373, 162, 159), (377, 372, 159, 160), (374, 371, 325, 334), (376, 374, 334, 336), (373, 375, 161, 162), (378, 376, 336, 326), (375, 377, 160, 161), (156, 155, 379, 382), (380, 385, 383, 381), (155, 158, 386, 379), (157, 156, 382, 384), (158, 157, 384, 386), (387, 388, 389), (390, 391, 392), (387, 391, 390, 388), (394, 389, 388, 393), (393, 397, 398, 394), (397, 390, 392, 398), (393, 388, 390, 397), (5, 146, 389, 394), (387, 395, 396, 391), (168, 10, 398, 392), (10, 5, 394, 398), (399, 400, 401), (402, 403, 404, 405, 406), (407, 408, 409), (410, 411, 412), (413, 414, 415, 416, 417, 418), (419, 420, 421, 422), (423, 424, 425), (426, 427, 428), (419, 414, 413, 420), (410, 403, 402, 411), (399, 424, 423, 400), (426, 408, 407, 427), (146, 400, 423, 389), (399, 408, 426, 424), (409, 408, 399, 401, 414, 419), (413, 403, 410, 420), (407, 168, 392, 427), (168, 407, 409, 419, 422, 8), (421, 420, 410, 412, 239, 333), (412, 411, 167, 223, 239), (8, 422, 421, 333, 330), (389, 423, 425, 395, 387), (396, 395, 425, 424, 426, 428), (391, 396, 428, 427, 392), (430, 431, 432, 429), (431, 433, 434, 432), (429, 435, 436, 430), (433, 436, 435, 434), (438, 439, 440, 437), (439, 441, 442, 440), (437, 443, 444, 438), (441, 444, 443, 442), (104, 101, 430, 436), (101, 102, 431, 430), (404, 403, 413, 418, 432, 434), (102, 103, 433, 431), (7, 405, 404, 434, 435), (103, 104, 436, 433), (106, 105, 437, 440), (441, 439, 438, 444), (105, 108, 443, 437), (107, 106, 440, 442), (108, 107, 442, 443), (449, 450, 451, 452, 453, 454), (461, 462, 463, 464, 465), (470, 471, 472, 473, 474), (475, 476, 477, 478, 479), (482, 483, 484, 485, 486, 487), (467, 445, 446, 466), (475, 448, 447, 476), (456, 447, 448, 455), (466, 468, 469, 467), (470, 450, 449, 471), (468, 456, 455, 469), (445, 480, 481, 446), (461, 481, 480, 462), (482, 458, 457, 483), (446, 481, 402, 406, 466), (13, 22, 480, 445), (467, 11, 13, 445), (448, 475, 21, 15), (20, 455, 448, 15), (456, 118, 476, 447), (449, 17, 19, 471), (451, 450, 7, 435, 429), (17, 449, 454, 138, 12), (418, 417, 452, 451, 429, 432), (7, 450, 470, 118), (18, 469, 455, 20), (468, 7, 118, 456), (14, 483, 457, 31), (31, 457, 460, 198, 192), (482, 481, 461, 458), (480, 22, 32, 462), (463, 462, 32, 199, 193), (3, 1, 467, 469), (1, 37, 11, 467), (466, 406, 405, 7, 468), (40, 3, 469, 18), (113, 110, 474, 473, 117), (111, 4, 472, 471, 19), (4, 2, 117, 473, 472), (110, 9, 118, 470, 474), (6, 116, 21, 475, 479), (114, 113, 117, 478, 477), (109, 6, 479, 478, 117), (9, 114, 477, 476, 118), (146, 5, 481, 482, 487), (402, 481, 167, 411), (5, 10, 167, 481), (401, 400, 146, 487, 486, 415, 414), (147, 0, 484, 483, 14), (506, 509, 510, 512), (507, 511, 510, 509), (508, 512, 510, 511), (513, 516, 517, 519), (514, 518, 517, 516), (515, 519, 517, 518), (520, 523, 524, 526), (521, 525, 524, 523), (522, 526, 524, 525), (527, 530, 531, 533), (528, 532, 531, 530), (529, 533, 531, 532), (534, 537, 538, 540), (535, 539, 538, 537), (536, 540, 538, 539), (541, 544, 545, 547), (542, 546, 545, 544), (543, 547, 545, 546), (548, 551, 552, 554), (549, 553, 552, 551), (550, 554, 552, 553), (555, 558, 559, 561), (556, 560, 559, 558), (557, 561, 559, 560), (562, 565, 566, 568), (563, 567, 566, 565), (564, 568, 566, 567), (569, 572, 573, 575), (570, 574, 573, 572), (571, 575, 573, 574), (591, 594, 595, 597), (592, 596, 595, 594), (593, 597, 595, 596), (598, 601, 602, 604), (599, 603, 602, 601), (600, 604, 602, 603), (605, 608, 609, 611), (606, 610, 609, 608), (607, 611, 609, 610), (612, 615, 616, 618), (613, 617, 616, 615), (614, 618, 616, 617), (619, 622, 623, 625), (620, 624, 623, 622), (621, 625, 623, 624), (626, 629, 630, 632), (627, 631, 630, 629), (628, 632, 630, 631), (633, 636, 637, 639), (634, 638, 637, 636), (635, 639, 637, 638), (640, 643, 644, 646), (641, 645, 644, 643), (642, 646, 644, 645), (647, 650, 651, 653), (648, 652, 651, 650), (649, 653, 651, 652), (654, 657, 658, 660), (655, 659, 658, 657), (656, 660, 658, 659), (661, 664, 665, 667), (662, 666, 665, 664), (663, 667, 665, 666), (668, 671, 672, 674), (669, 673, 672, 671), (670, 674, 672, 673), (678, 681, 682, 684), (679, 683, 682, 681), (680, 684, 682, 683), (685, 688, 689, 691), (686, 690, 689, 688), (687, 691, 689, 690), (692, 695, 696, 698), (693, 697, 696, 695), (694, 698, 696, 697), (699, 702, 703, 705), (700, 704, 703, 702), (701, 705, 703, 704), (495, 627, 629, 496), (496, 629, 626, 494), (562, 488, 490, 565), (565, 490, 489, 563), (605, 497, 499, 608), (608, 499, 498, 606), (497, 492, 493, 499), (499, 493, 491, 498), (500, 495, 496, 502), (502, 496, 494, 501), (492, 612, 618, 493), (493, 618, 614, 491), (488, 503, 505, 490), (490, 505, 504, 489), (506, 514, 516, 509), (509, 516, 513, 507), (522, 528, 530, 526), (526, 530, 527, 520), (536, 541, 547, 540), (540, 547, 543, 534), (550, 555, 561, 554), (554, 561, 557, 548), (528, 543, 546, 532), (532, 546, 542, 529), (514, 527, 533, 518), (518, 533, 529, 515), (556, 564, 567, 560), (560, 567, 563, 557), (571, 542, 544, 575), (575, 544, 541, 569), (548, 571, 574, 551), (551, 574, 570, 549), (515, 577, 578, 519), (519, 578, 576, 513), (586, 588, 590, 587), (587, 590, 589, 585), (591, 598, 604, 594), (594, 604, 600, 592), (606, 614, 617, 610), (610, 617, 613, 607), (621, 628, 631, 625), (625, 631, 627, 619), (635, 583, 584, 639), (639, 584, 582, 633), (588, 600, 603, 590), (590, 603, 599, 589), (598, 640, 646, 601), (601, 646, 642, 599), (612, 626, 632, 615), (615, 632, 628, 613), (633, 647, 653, 636), (636, 653, 649, 634), (647, 642, 645, 650), (650, 645, 641, 648), (634, 655, 657, 638), (638, 657, 654, 635), (648, 662, 664, 652), (652, 664, 661, 649), (640, 668, 674, 643), (643, 674, 670, 641), (662, 670, 673, 666), (666, 673, 669, 663), (655, 661, 667, 659), (659, 667, 663, 656), (607, 621, 624, 611), (611, 624, 620, 605), (656, 580, 581, 660), (660, 581, 579, 654), (585, 593, 596, 587), (587, 596, 592, 586), (593, 669, 671, 597), (597, 671, 668, 591), (549, 679, 681, 553), (553, 681, 678, 550), (569, 685, 691, 572), (572, 691, 687, 570), (555, 693, 695, 558), (558, 695, 692, 556), (564, 700, 702, 568), (568, 702, 699, 562), (507, 676, 677, 511), (511, 677, 675, 508), (679, 687, 690, 683), (683, 690, 686, 680), (685, 536, 539, 688), (688, 539, 535, 686), (680, 694, 697, 684), (684, 697, 693, 678), (521, 535, 537, 525), (525, 537, 534, 522), (508, 521, 523, 512), (512, 523, 520, 506), (694, 701, 704, 698), (698, 704, 700, 692), (501, 620, 622, 502), (502, 622, 619, 500), (701, 504, 505, 705), (705, 505, 503, 699), (503, 488, 562, 699), (489, 190, 557, 563), (218, 191, 489, 504), (208, 194, 492, 497), (492, 494, 626, 612), (498, 491, 614, 606), (495, 500, 619, 627), (197, 211, 501, 494), (501, 497, 605, 620), (173, 208, 497, 178), (178, 497, 501, 180), (211, 179, 180, 501), (179, 218, 504, 180), (217, 178, 180, 504), (217, 504, 701, 694), (219, 221, 521, 508), (676, 507, 513, 576), (212, 219, 508, 675), (514, 506, 520, 527), (181, 185, 577, 515), (183, 181, 515, 529), (528, 522, 534, 543), (221, 222, 535, 521), (184, 183, 529, 542), (536, 685, 569, 541), (222, 215, 686, 535), (188, 184, 542, 571), (190, 187, 548, 557), (679, 549, 570, 687), (550, 678, 693, 555), (187, 188, 571, 548), (556, 692, 700, 564), (583, 635, 654, 579), (202, 206, 580, 656), (192, 198, 633, 582), (194, 208, 585, 589), (588, 586, 592, 600), (208, 209, 593, 585), (195, 194, 589, 599), (640, 598, 591, 668), (209, 205, 669, 593), (201, 195, 599, 642), (607, 613, 628, 621), (655, 634, 649, 661), (198, 200, 647, 633), (200, 201, 642, 647), (662, 648, 641, 670), (204, 202, 656, 663), (205, 204, 663, 669), (214, 217, 694, 680), (215, 214, 680, 686), (708, 709, 710, 711), (712, 713, 714, 715), (722, 723, 724), (725, 726, 727), (728, 729, 730), (731, 732, 733), (706, 742, 743, 707), (745, 746, 747, 744), (721, 718, 719, 720), (716, 719, 718, 717), (746, 748, 749, 747), (708, 745, 744, 709), (720, 713, 712, 721), (742, 749, 748, 743), (739, 734, 735, 738), (737, 740, 741, 736), (728, 739, 738, 729), (734, 723, 722, 735), (736, 726, 725, 737), (740, 732, 731, 741), (717, 751, 750, 716), (30, 707, 743, 43), (185, 181, 742, 706), (28, 44, 708, 711, 43), (187, 709, 744, 188), (43, 711, 710, 730, 729, 722, 724), (44, 36, 745, 708), (710, 709, 187, 190, 728, 730), (194, 712, 715, 733, 732, 492), (715, 714, 465, 464, 727, 726, 731, 733), (712, 194, 195, 721), (459, 458, 461, 465, 714, 713, 33), (33, 713, 720, 719), (750, 459, 33, 719, 716), (200, 717, 718, 201), (198, 460, 751, 717, 200), (718, 721, 195, 201), (189, 723, 734, 191), (186, 43, 724, 723, 189), (722, 729, 738, 735), (464, 463, 193, 196, 725, 727), (725, 196, 197, 737), (731, 726, 736, 741), (728, 190, 489, 739), (492, 732, 740, 494), (191, 734, 739, 489), (737, 197, 494, 740), (742, 181, 183, 749), (34, 29, 743, 748), (29, 28, 43, 743), (36, 35, 746, 745), (184, 188, 744, 747), (749, 183, 184, 747), (35, 34, 748, 746), (457, 458, 459, 750, 751, 460), (754, 755, 756), (757, 758, 759), (757, 752, 753, 758), (754, 753, 752, 755), (416, 415, 486, 485, 758, 753), (134, 752, 757, 132), (453, 452, 417, 416, 753, 754), (752, 134, 133, 755), (756, 755, 133, 136, 140), (454, 453, 754, 756, 140, 138), (131, 148, 132, 757, 759), (0, 131, 759, 758, 485, 484)])
me_cube_001.polygons.foreach_set('material_index', [0, 0, 0, 0, 0, 0, 0, 0, 0, 0, 0, 0, 0, 0, 0, 0, 0, 0, 0, 0, 0, 0, 0, 0, 0, 0, 0, 0, 0, 0, 0, 0, 0, 0, 3, 0, 0, 0, 0, 3, 0, 0, 0, 0, 0, 0, 0, 0, 0, 0, 0, 0, 0, 0, 0, 0, 0, 0, 0, 0, 1, 0, 0, 0, 0, 1, 0, 0, 0, 0, 1, 0, 0, 0, 0, 0, 0, 0, 0, 0, 3, 0, 0, 0, 0, 3, 0, 0, 0, 3, 3, 3, 3, 0, 0, 0, 0, 0, 0, 0, 0, 0, 0, 0, 0, 0, 0, 0, 0, 0, 0, 0, 0, 0, 0, 0, 0, 0, 0, 0, 0, 0, 2, 0, 0, 2, 0, 0, 0, 0, 0, 0, 0, 0, 0, 0, 0, 0, 0, 0, 0, 0, 0, 0, 0, 0, 0, 0, 0, 0, 0, 0, 0, 0, 2, 0, 0, 0, 0, 0, 2, 0, 0, 0, 0, 0, 0, 0, 0, 0, 0, 0, 0, 0, 0, 0, 0, 0, 0, 0, 0, 0, 0, 0, 0, 0, 0, 0, 0, 0, 2, 0, 2, 2, 0, 0, 0, 0, 0, 0, 0, 0, 0, 0, 0, 0, 2, 2, 2, 2, 0, 0, 0, 0, 0, 0, 0, 0, 0, 0, 0, 0, 0, 0, 0, 0, 0, 0, 0, 0, 0, 0, 0, 0, 0, 0, 0, 0, 0, 0, 0, 0, 0, 0, 0, 2, 2, 2, 2, 2, 2, 2, 2, 0, 0, 0, 0, 0, 0, 0, 0, 0, 0, 0, 0, 0, 0, 2, 0, 0, 0, 0, 0, 0, 0, 0, 0, 0, 0, 0, 0, 0, 0, 0, 0, 0, 0, 0, 0, 0, 0, 0, 0, 0, 0, 0, 0, 0, 0, 0, 0, 2, 0, 0, 0, 0, 0, 0, 0, 0, 0, 0, 0, 0, 0, 0, 0, 0, 0, 0, 0, 0, 0, 0, 0, 0, 2, 2, 2, 2, 0, 2, 0, 0, 0, 0, 2, 2, 0, 2, 0, 2, 0, 0, 0, 0, 0, 0, 0, 0, 0, 0, 0, 0, 0, 0, 0, 0, 0, 0, 0, 0, 0, 0, 0, 0, 0, 0, 0, 0, 0, 0, 0, 0, 0, 0, 0, 0, 0, 0, 0, 0, 0, 0, 0, 0, 0, 0, 0, 0, 0, 0, 0, 0, 0, 0, 2, 2, 0, 2, 2, 0, 2, 0, 2, 2, 2, 0, 2, 0, 2, 2, 0, 2, 0, 2, 0, 0, 2, 0, 0, 0, 2, 2, 2, 0, 2, 2, 0, 2, 0, 2, 0, 0, 2, 0, 2, 0, 0, 0, 2, 0, 0, 2, 0, 2, 2, 2, 2, 0, 0, 2, 2, 2, 2, 0, 2, 2, 0, 2, 0, 2, 0, 2, 0, 2, 0, 2, 2, 0, 0, 0, 2, 0, 0, 0, 0, 0, 0, 0, 0, 0, 0, 0, 0, 0, 0, 0, 2, 2, 2, 2, 2, 2, 0, 0, 2, 0, 2, 0, 2, 0, 0, 2, 0, 2, 0, 2, 2, 0, 2, 2, 0, 2, 2, 0, 2, 0, 2, 0, 2, 0, 0, 2, 0, 2, 0, 2, 2, 2, 2, 2, 2, 2, 2, 0, 2, 0, 2, 0, 0, 2, 0, 2, 0, 2, 2, 0, 2, 2, 0, 2, 2, 0, 2, 0, 2, 0, 2, 0, 0, 0, 0, 2, 0, 2, 0, 2, 0, 0, 0, 0, 0, 0, 0, 0, 0, 0, 0, 0, 0, 0, 0, 0, 0, 0, 0, 0, 2, 0, 2, 0, 0, 2, 0, 0, 2, 0, 0, 0, 2, 0, 0, 2, 2, 0, 0, 0, 2, 0, 0, 2, 0, 0, 2, 2, 0, 0, 2, 0, 0, 0, 0, 0, 0, 0, 0, 0, 0, 0, 0, 0, 0, 0, 0, 0, 0, 0, 0, 0, 0, 0, 0, 0, 0, 0, 0, 0, 0, 0, 0, 0, 0, 0, 0, 0, 0, 0, 0, 0, 0, 0, 0, 0, 0, 0, 0, 0, 0, 0, 0, 0, 0, 0, 0, 0, 0, 0, 2, 0, 0, 2, 2, 0, 2, 0, 0, 0, 0, 0])
_uv = me_cube_001.uv_layers.new(name='UVMap')
_uv.uv.foreach_set('vector', [0.175, 0.5, 0.175, 0.5, 0.175, 0.5, 0.175, 0.5, 0.7558, 0.75, 0.7574, 0.75, 0.7574, 0.75, 0.7558, 0.75, 0.5, 1.0, 0.5, 0.875, 0.5, 0.875, 0.5, 1.0, 0.625, 1.0, 0.5141, 1.0, 0.5141, 1.0, 0.625, 1.0, 0.5141, 1.0, 0.5141, 1.0, 0.5141, 1.0, 0.5141, 1.0, 0.5141, 1.0, 0.51, 1.0, 0.51, 1.0, 0.5141, 1.0, 0.2, 0.5, 0.2, 0.5, 0.25, 0.5, 0.25, 0.5, 0.2, 0.5, 0.175, 0.5, 0.175, 0.5, 0.2, 0.5, 0.2, 0.5, 0.2, 0.5, 0.2, 0.5, 0.2, 0.5, 0.175, 0.5, 0.2, 0.5, 0.2, 0.5, 0.175, 0.5, 0.2, 0.5, 0.175, 0.5, 0.175, 0.5, 0.2, 0.5, 0.51, 1.0, 0.625, 1.0, 0.625, 1.0, 0.5141, 1.0, 0.625, 1.0, 0.625, 1.0, 0.625, 1.0, 0.625, 1.0, 0.5141, 1.0, 0.625, 1.0, 0.625, 1.0, 0.5141, 1.0, 0.51, 1.0, 0.625, 1.0, 0.625, 1.0, 0.51, 1.0, 0.625, 1.0, 0.625, 1.0, 0.625, 1.0, 0.625, 1.0, 0.625, 1.0, 0.625, 1.0, 0.625, 1.0, 0.625, 1.0, 0.5482, 0.25, 0.5482, 0.25, 0.5482, 0.25, 0.5482, 0.25, 0.5482, 0.25, 0.5768, 0.25, 0.5768, 0.25, 0.5482, 0.25, 0.5892, 0.25, 0.5358, 0.25, 0.5358, 0.25, 0.5892, 0.25, 0.5768, 0.25, 0.5768, 0.25, 0.5768, 0.25, 0.5768, 0.25, 0.5477, 0.25, 0.5477, 0.25, 0.5477, 0.25, 0.5477, 0.25, 0.5773, 0.25, 0.5773, 0.25, 0.5773, 0.25, 0.5773, 0.25, 0.5477, 0.25, 0.5773, 0.25, 0.5773, 0.25, 0.5477, 0.25, 0.5773, 0.25, 0.5477, 0.25, 0.5477, 0.25, 0.5773, 0.25, 0.5477, 0.25, 0.5477, 0.25, 0.5477, 0.25, 0.5477, 0.25, 0.5768, 0.25, 0.5768, 0.25, 0.5768, 0.25, 0.5768, 0.25, 0.5768, 0.25, 0.5482, 0.25, 0.5482, 0.25, 0.5768, 0.25, 0.5768, 0.25, 0.5482, 0.25, 0.5482, 0.25, 0.5768, 0.25, 0.5482, 0.25, 0.5768, 0.25, 0.5768, 0.25, 0.5482, 0.25, 0.5482, 0.25, 0.5482, 0.25, 0.5482, 0.25, 0.5482, 0.25, 0.5773, 0.25, 0.5773, 0.25, 0.5773, 0.25, 0.5773, 0.25, 0.5477, 0.25, 0.5773, 0.25, 0.5773, 0.25, 0.5477, 0.25, 0.5773, 0.25, 0.5477, 0.25, 0.5477, 0.25, 0.5773, 0.25, 0.5482, 0.25, 0.5768, 0.25, 0.5768, 0.25, 0.5482, 0.25, 0.5768, 0.25, 0.5768, 0.25, 0.5482, 0.25, 0.5482, 0.25, 0.5768, 0.25, 0.5768, 0.25, 0.5768, 0.25, 0.5768, 0.25, 0.5482, 0.25, 0.5482, 0.25, 0.5768, 0.25, 0.5768, 0.25, 0.5482, 0.25, 0.5482, 0.25, 0.5482, 0.25, 0.5482, 0.25, 0.5773, 0.25, 0.5477, 0.25, 0.5477, 0.25, 0.5773, 0.25, 0.5477, 0.25, 0.5477, 0.25, 0.5773, 0.25, 0.5773, 0.25, 0.5477, 0.25, 0.5477, 0.25, 0.5477, 0.25, 0.5477, 0.25, 0.5773, 0.25, 0.5773, 0.25, 0.5477, 0.25, 0.5477, 0.25, 0.5773, 0.25, 0.5773, 0.25, 0.5773, 0.25, 0.5773, 0.25, 0.5889, 0.25, 0.5892, 0.25, 0.5892, 0.25, 0.5889, 0.25, 0.5361, 0.25, 0.5889, 0.25, 0.5889, 0.25, 0.5361, 0.25, 0.5358, 0.25, 0.5361, 0.25, 0.5361, 0.25, 0.5358, 0.25, 0.5397, 0.25, 0.5853, 0.25, 0.5892, 0.25, 0.5358, 0.25, 0.5851, 0.25, 0.5399, 0.25, 0.5361, 0.25, 0.5889, 0.25, 0.5399, 0.25, 0.5397, 0.25, 0.5358, 0.25, 0.5361, 0.25, 0.5853, 0.25, 0.5851, 0.25, 0.5889, 0.25, 0.5892, 0.25, 0.5788, 0.25, 0.5462, 0.25, 0.5464, 0.25, 0.5786, 0.25, 0.5125, 0.25, 0.5125, 0.25, 0.5125, 0.25, 0.5125, 0.25, 0.5125, 0.25, 0.6125, 0.25, 0.6125, 0.25, 0.5125, 0.25, 0.6125, 0.25, 0.5125, 0.25, 0.5125, 0.25, 0.6125, 0.25, 0.6125, 0.25, 0.6125, 0.25, 0.6125, 0.25, 0.6125, 0.25, 0.8689, 0.5, 0.756, 0.5, 0.75, 0.5, 0.875, 0.5, 0.756, 0.5, 0.7553, 0.5, 0.75, 0.5, 0.75, 0.5, 0.6171, 0.3688, 0.6171, 0.2562, 0.625, 0.25, 0.625, 0.375, 0.5079, 0.3688, 0.6171, 0.3688, 0.625, 0.375, 0.5, 0.375, 0.5056, 0.25, 0.6186, 0.25, 0.616, 0.25, 0.5078, 0.25, 0.6186, 0.25, 0.6186, 0.25, 0.5056, 0.25, 0.5056, 0.25, 0.616, 0.25, 0.616, 0.25, 0.6186, 0.25, 0.6186, 0.25, 0.5078, 0.25, 0.5078, 0.25, 0.616, 0.25, 0.616, 0.25, 0.5056, 0.25, 0.5056, 0.25, 0.5078, 0.25, 0.5078, 0.25, 0.8696, 0.5, 0.7553, 0.5, 0.756, 0.5, 0.8689, 0.5, 0.7553, 0.5, 0.7553, 0.5, 0.8696, 0.5, 0.8696, 0.5, 0.756, 0.5, 0.756, 0.5, 0.7553, 0.5, 0.7553, 0.5, 0.8689, 0.5, 0.8689, 0.5, 0.756, 0.5, 0.756, 0.5, 0.8696, 0.5, 0.8696, 0.5, 0.8689, 0.5, 0.8689, 0.5, 0.5079, 0.2562, 0.6171, 0.2562, 0.6171, 0.3688, 0.5079, 0.3688, 0.6171, 0.2562, 0.6171, 0.2562, 0.5079, 0.2562, 0.5079, 0.2562, 0.6171, 0.3688, 0.6171, 0.3688, 0.6171, 0.2562, 0.6171, 0.2562, 0.5079, 0.3688, 0.5079, 0.3688, 0.6171, 0.3688, 0.6171, 0.3688, 0.5079, 0.2562, 0.5079, 0.2562, 0.5079, 0.3688, 0.5079, 0.3688, 0.7574, 0.5, 0.7558, 0.5, 0.7558, 0.5, 0.7574, 0.5, 0.8677, 0.5, 0.7558, 0.5, 0.75, 0.5, 0.875, 0.5, 0.7574, 0.5, 0.866, 0.5, 0.875, 0.5, 0.75, 0.5, 0.866, 0.5, 0.8677, 0.5, 0.875, 0.5, 0.875, 0.5, 0.7558, 0.5, 0.7574, 0.5, 0.75, 0.5, 0.75, 0.5, 0.7558, 0.5, 0.8677, 0.5, 0.866, 0.5, 0.7574, 0.5, 0.8677, 0.5, 0.866, 0.5, 0.866, 0.5, 0.8677, 0.5, 0.7558, 0.5, 0.8677, 0.5, 0.8677, 0.5, 0.7558, 0.5, 0.866, 0.5, 0.7574, 0.5, 0.7574, 0.5, 0.866, 0.5, 0.7574, 0.75, 0.7558, 0.75, 0.75, 0.75, 0.75, 0.75, 0.8677, 0.75, 0.7558, 0.75, 0.7574, 0.75, 0.866, 0.75, 0.7574, 0.75, 0.866, 0.75, 0.866, 0.75, 0.7574, 0.75, 0.866, 0.75, 0.8677, 0.75, 0.8677, 0.75, 0.866, 0.75, 0.8677, 0.75, 0.7558, 0.75, 0.7558, 0.75, 0.8677, 0.75, 0.5433, 0.06724, 0.5433, 0.1828, 0.5217, 0.2164, 0.5217, 0.03362, 0.5433, 0.1828, 0.5817, 0.1828, 0.6033, 0.2164, 0.5217, 0.2164, 0.5817, 0.1828, 0.5817, 0.06724, 0.6033, 0.03362, 0.6033, 0.2164, 0.5817, 0.06724, 0.5433, 0.06724, 0.5217, 0.03362, 0.6033, 0.03362, 0.5269, 1.0, 0.6267, 1.0, 0.625, 1.0, 0.5, 1.0, 0.5, 1.0, 0.5, 1.0, 0.5, 1.0, 0.5, 1.0, 0.5, 1.0, 0.5, 1.0, 0.5, 1.0, 0.5, 1.0, 0.875, 0.75, 0.875, 0.75, 0.875, 0.75, 0.875, 0.75, 0.625, 1.0, 0.5, 1.0, 0.5, 1.0, 0.625, 1.0, 0.875, 0.75, 0.875, 0.75, 0.875, 0.75, 0.875, 0.75, 0.5, 1.0, 0.5, 1.0, 0.5, 1.0, 0.5, 1.0, 0.5, 1.0, 0.5, 1.0, 0.5, 1.0, 0.5, 1.0, 0.5, 1.0, 0.5, 0.875, 0.5, 0.875, 0.5, 1.0, 0.75, 0.75, 0.875, 0.75, 0.875, 0.75, 0.75, 0.75, 0.5, 1.0, 0.5, 1.0, 0.5, 1.0, 0.5, 1.0, 0.5, 1.0, 0.5, 1.0, 0.5, 1.0, 0.5, 1.0, 0.5, 1.0, 0.5, 0.875, 0.5, 0.875, 0.5, 1.0, 0.875, 0.75, 0.875, 0.75, 0.875, 0.75, 0.875, 0.75, 0.875, 0.75, 0.875, 0.75, 0.875, 0.75, 0.875, 0.75, 0.5, 1.0, 0.5, 0.875, 0.5, 0.875, 0.5, 1.0, 0.5, 1.0, 0.5, 1.0, 0.5, 1.0, 0.5, 1.0, 0.5, 1.0, 0.5, 1.0, 0.5, 1.0, 0.5, 1.0, 0.75, 0.75, 0.875, 0.75, 0.875, 0.75, 0.75, 0.75, 0.5, 1.0, 0.5, 0.875, 0.5, 0.875, 0.5, 1.0, 0.5, 1.0, 0.5, 1.0, 0.5, 1.0, 0.5, 1.0, 0.625, 1.0, 0.5, 1.0, 0.5, 1.0, 0.625, 1.0, 0.5, 1.0, 0.5, 1.0, 0.5, 1.0, 0.5, 1.0, 0.5, 1.0, 0.5, 1.0, 0.5, 1.0, 0.5, 1.0, 0.5212, 0.25, 0.5223, 0.25, 0.5203, 0.25, 0.6024, 0.25, 0.6038, 0.25, 0.6047, 0.25, 0.5229, 0.25, 0.5215, 0.25, 0.5206, 0.25, 0.6035, 0.25, 0.6024, 0.25, 0.6044, 0.25, 0.5, 0.2478, 0.5012, 0.25, 0.5, 0.25, 0.6024, 0.25, 0.6038, 0.25, 0.6024, 0.25, 0.5226, 0.25, 0.5212, 0.25, 0.5226, 0.25, 0.6021, 0.25, 0.6035, 0.25, 0.6021, 0.25, 0.5229, 0.25, 0.5215, 0.25, 0.5229, 0.25, 0.591, 0.25, 0.5923, 0.25, 0.5923, 0.25, 0.5327, 0.25, 0.5337, 0.25, 0.5327, 0.25, 0.592, 0.25, 0.591, 0.25, 0.592, 0.25, 0.5343, 0.25, 0.533, 0.25, 0.533, 0.25, 0.5909, 0.25, 0.5923, 0.25, 0.5933, 0.25, 0.5909, 0.25, 0.5327, 0.25, 0.5338, 0.25, 0.5341, 0.25, 0.5317, 0.25, 0.592, 0.25, 0.5909, 0.25, 0.5905, 0.25, 0.593, 0.25, 0.5345, 0.25, 0.533, 0.25, 0.532, 0.25, 0.5345, 0.25, 0.5923, 0.25, 0.5912, 0.25, 0.5909, 0.25, 0.5923, 0.25, 0.5341, 0.25, 0.5327, 0.25, 0.5327, 0.25, 0.5341, 0.25, 0.5905, 0.25, 0.592, 0.25, 0.592, 0.25, 0.5905, 0.25, 0.533, 0.25, 0.5341, 0.25, 0.5345, 0.25, 0.533, 0.25, 0.5923, 0.25, 0.5913, 0.25, 0.5914, 0.25, 0.534, 0.25, 0.5327, 0.25, 0.5336, 0.25, 0.5907, 0.25, 0.592, 0.25, 0.5911, 0.25, 0.533, 0.25, 0.534, 0.25, 0.5339, 0.25, 0.5016, 0.2475, 0.5012, 0.25, 0.5, 0.2478, 0.6238, 0.25, 0.625, 0.25, 0.6249, 0.25, 0.6234, 0.2475, 0.625, 0.2485, 0.624, 0.2499, 0.5, 0.0, 0.5, 0.2478, 0.5, 0.25, 0.5, -0.002509, 0.6249, 0.25, 0.5, 0.25, 0.5012, 0.25, 0.6238, 0.25, 0.875, 0.7525, 0.875, 0.5, 0.875, 0.5022, 0.875, 0.75, 0.5016, 0.0, 0.5016, 0.2475, 0.5, 0.2478, 0.5, 0.0, 0.624, 0.2499, 0.5012, 0.25, 0.5016, 0.2475, 0.6234, 0.2475, 0.625, 5.549e-05, 0.625, 0.2485, 0.6234, 0.2475, 0.6234, 0.0, 0.5, 0.2478, 0.5, 0.2478, 0.5012, 0.25, 0.5012, 0.25, 0.625, 0.2485, 0.625, 0.25, 0.6238, 0.25, 0.624, 0.2499, 0.5029, 1.0, 0.6221, 1.0, 0.6252, 1.0, 0.5, 1.0, 0.5, 1.0, 0.6253, 1.0, 0.6244, 1.0, 0.5006, 1.0, 0.5016, 1.0, 0.5029, 1.0, 0.5, 1.0, 0.5, 1.0, 0.503, 0.0, 0.5016, 0.0, 0.5, 0.0, 0.5, 0.0, 0.625, 0.0, 0.625, 5.549e-05, 0.6234, 0.0, 0.622, 0.0, 0.625, 1.0, 0.6252, 1.0, 0.6221, 1.0, 0.6234, 1.0, 0.6024, 0.25, 0.5226, 0.25, 0.5226, 0.25, 0.6024, 0.25, 0.6021, 0.25, 0.5229, 0.25, 0.5229, 0.25, 0.6021, 0.25, 0.5212, 0.25, 0.5215, 0.25, 0.5229, 0.25, 0.5226, 0.25, 0.6035, 0.25, 0.6038, 0.25, 0.6024, 0.25, 0.6021, 0.25, 0.5229, 0.25, 0.5229, 0.25, 0.5215, 0.25, 0.5215, 0.25, 0.5226, 0.25, 0.5223, 0.25, 0.5212, 0.25, 0.5212, 0.25, 0.6038, 0.25, 0.6038, 0.25, 0.6024, 0.25, 0.6024, 0.25, 0.6021, 0.25, 0.6024, 0.25, 0.6035, 0.25, 0.6035, 0.25, 0.5909, 0.25, 0.5912, 0.25, 0.5923, 0.25, 0.5923, 0.25, 0.5905, 0.25, 0.5909, 0.25, 0.592, 0.25, 0.592, 0.25, 0.533, 0.25, 0.533, 0.25, 0.5345, 0.25, 0.5341, 0.25, 0.5341, 0.25, 0.5338, 0.25, 0.5327, 0.25, 0.5327, 0.25, 0.592, 0.25, 0.592, 0.25, 0.5907, 0.25, 0.591, 0.25, 0.533, 0.25, 0.533, 0.25, 0.5343, 0.25, 0.534, 0.25, 0.534, 0.25, 0.5337, 0.25, 0.5327, 0.25, 0.5327, 0.25, 0.5923, 0.25, 0.5923, 0.25, 0.591, 0.25, 0.5913, 0.25, 0.5853, 0.25, 0.5397, 0.25, 0.541, 0.25, 0.584, 0.25, 0.5838, 0.25, 0.5412, 0.25, 0.5399, 0.25, 0.5851, 0.25, 0.5397, 0.25, 0.5399, 0.25, 0.5412, 0.25, 0.541, 0.25, 0.5851, 0.25, 0.5853, 0.25, 0.584, 0.25, 0.5838, 0.25, 0.5801, 0.25, 0.5449, 0.25, 0.5462, 0.25, 0.5788, 0.25, 0.5786, 0.25, 0.5464, 0.25, 0.5451, 0.25, 0.5799, 0.25, 0.5449, 0.25, 0.5451, 0.25, 0.5464, 0.25, 0.5462, 0.25, 0.5799, 0.25, 0.5801, 0.25, 0.5788, 0.25, 0.5786, 0.25, 0.875, 0.75, 0.875, 0.5331, 0.875, 0.5353, 0.875, 0.75, 0.875, 0.75, 0.875, 0.5356, 0.875, 0.5334, 0.875, 0.75, 0.875, 0.5356, 0.875, 0.5353, 0.875, 0.5331, 0.875, 0.5334, 0.5706, 1.0, 0.6296, 1.0, 0.6296, 1.0, 0.5706, 1.0, 0.5717, 1.0, 0.6293, 1.0, 0.6293, 1.0, 0.5717, 1.0, 0.875, 0.75, 0.875, 0.75, 0.875, 0.75, 0.875, 0.75, 0.875, 0.75, 0.875, 0.75, 0.875, 0.75, 0.875, 0.75, 0.875, 0.7255, 0.875, 0.7253, 0.875, 0.7276, 0.875, 0.7277, 0.875, 0.7277, 0.875, 0.5554, 0.875, 0.5577, 0.875, 0.7255, 0.875, 0.7253, 0.875, 0.558, 0.875, 0.5558, 0.875, 0.7276, 0.875, 0.558, 0.875, 0.5577, 0.875, 0.5554, 0.875, 0.5558, 0.5, 1.0, 0.625, 1.0, 0.6234, 1.0, 0.5016, 1.0, 0.5016, 1.0, 0.6234, 1.0, 0.6221, 1.0, 0.5029, 1.0, 0.5, 0.2478, 0.5, 0.0, 0.5, 0.0, 0.5, 0.2478, 0.5, 0.0, 0.5, 0.0, 0.5, 0.0, 0.5, 0.0, 0.6024, 0.25, 0.5223, 0.25, 0.5226, 0.25, 0.6024, 0.25, 0.5203, 0.25, 0.5223, 0.25, 0.6024, 0.25, 0.6047, 0.25, 0.6238, 0.25, 0.5012, 0.25, 0.5212, 0.25, 0.5215, 0.25, 0.5215, 0.25, 0.5212, 0.25, 0.5206, 0.25, 0.5215, 0.25, 0.5212, 0.25, 0.5203, 0.25, 0.5012, 0.25, 0.5012, 0.25, 0.6047, 0.25, 0.6038, 0.25, 0.6035, 0.25, 0.6044, 0.25, 0.624, 0.2499, 0.6238, 0.25, 0.6035, 0.25, 0.6038, 0.25, 0.6038, 0.25, 0.6035, 0.25, 0.5229, 0.25, 0.6024, 0.25, 0.6021, 0.25, 0.5229, 0.25, 0.6044, 0.25, 0.6024, 0.25, 0.5229, 0.25, 0.5206, 0.25, 0.5012, 0.25, 0.624, 0.2499, 0.5317, 0.25, 0.5341, 0.25, 0.5909, 0.25, 0.5933, 0.25, 0.6024, 0.25, 0.5226, 0.25, 0.5933, 0.25, 0.5923, 0.25, 0.592, 0.25, 0.593, 0.25, 0.6021, 0.25, 0.6024, 0.25, 0.532, 0.25, 0.533, 0.25, 0.5327, 0.25, 0.5317, 0.25, 0.5226, 0.25, 0.5229, 0.25, 0.593, 0.25, 0.5905, 0.25, 0.5345, 0.25, 0.532, 0.25, 0.5229, 0.25, 0.6021, 0.25, 0.591, 0.25, 0.5337, 0.25, 0.534, 0.25, 0.5913, 0.25, 0.592, 0.25, 0.592, 0.25, 0.5923, 0.25, 0.5923, 0.25, 0.5923, 0.25, 0.5923, 0.25, 0.592, 0.25, 0.592, 0.25, 0.5923, 0.25, 0.5909, 0.25, 0.5341, 0.25, 0.5327, 0.25, 0.5327, 0.25, 0.5337, 0.25, 0.591, 0.25, 0.5923, 0.25, 0.592, 0.25, 0.5923, 0.25, 0.5923, 0.25, 0.592, 0.25, 0.5327, 0.25, 0.533, 0.25, 0.533, 0.25, 0.5327, 0.25, 0.5327, 0.25, 0.5327, 0.25, 0.533, 0.25, 0.533, 0.25, 0.533, 0.25, 0.533, 0.25, 0.5327, 0.25, 0.5327, 0.25, 0.533, 0.25, 0.5345, 0.25, 0.5905, 0.25, 0.592, 0.25, 0.592, 0.25, 0.591, 0.25, 0.5343, 0.25, 0.533, 0.25, 0.5343, 0.25, 0.591, 0.25, 0.5907, 0.25, 0.534, 0.25, 0.5477, 0.25, 0.5773, 0.25, 0.5909, 0.25, 0.5909, 0.25, 0.5341, 0.25, 0.5338, 0.25, 0.592, 0.25, 0.5923, 0.25, 0.5923, 0.25, 0.592, 0.25, 0.5773, 0.25, 0.5773, 0.25, 0.5912, 0.25, 0.5909, 0.25, 0.5327, 0.25, 0.533, 0.25, 0.533, 0.25, 0.5327, 0.25, 0.5477, 0.25, 0.5477, 0.25, 0.5338, 0.25, 0.5341, 0.25, 0.5768, 0.25, 0.5482, 0.25, 0.5345, 0.25, 0.5345, 0.25, 0.5905, 0.25, 0.5909, 0.25, 0.5768, 0.25, 0.5768, 0.25, 0.5909, 0.25, 0.5905, 0.25, 0.5482, 0.25, 0.5482, 0.25, 0.5341, 0.25, 0.5345, 0.25, 0.5773, 0.25, 0.5477, 0.25, 0.5341, 0.25, 0.5341, 0.25, 0.5909, 0.25, 0.5912, 0.25, 0.5482, 0.25, 0.5768, 0.25, 0.5905, 0.25, 0.5905, 0.25, 0.5345, 0.25, 0.5341, 0.25, 0.5358, 0.25, 0.5892, 0.25, 0.5914, 0.25, 0.5913, 0.25, 0.534, 0.25, 0.5336, 0.25, 0.5892, 0.25, 0.5889, 0.25, 0.5911, 0.25, 0.592, 0.25, 0.5923, 0.25, 0.5914, 0.25, 0.5361, 0.25, 0.5358, 0.25, 0.5336, 0.25, 0.5327, 0.25, 0.533, 0.25, 0.5339, 0.25, 0.5889, 0.25, 0.5361, 0.25, 0.5339, 0.25, 0.534, 0.25, 0.5907, 0.25, 0.5911, 0.25, 0.5788, 0.25, 0.5462, 0.25, 0.5462, 0.25, 0.5788, 0.25, 0.5801, 0.25, 0.5799, 0.25, 0.5838, 0.25, 0.584, 0.25, 0.5449, 0.25, 0.5801, 0.25, 0.584, 0.25, 0.541, 0.25, 0.5786, 0.25, 0.5788, 0.25, 0.5788, 0.25, 0.5786, 0.25, 0.5462, 0.25, 0.5464, 0.25, 0.5464, 0.25, 0.5462, 0.25, 0.5451, 0.25, 0.5449, 0.25, 0.541, 0.25, 0.5412, 0.25, 0.5464, 0.25, 0.5786, 0.25, 0.5786, 0.25, 0.5464, 0.25, 0.5799, 0.25, 0.5451, 0.25, 0.5412, 0.25, 0.5838, 0.25, 0.5851, 0.25, 0.5853, 0.25, 0.5853, 0.25, 0.5851, 0.25, 0.5853, 0.25, 0.5397, 0.25, 0.5397, 0.25, 0.5853, 0.25, 0.5397, 0.25, 0.5399, 0.25, 0.5399, 0.25, 0.5397, 0.25, 0.5399, 0.25, 0.5851, 0.25, 0.5851, 0.25, 0.5399, 0.25, 0.6234, 0.0, 0.5016, 0.0, 0.503, 0.0, 0.622, 0.0, 0.875, 0.5331, 0.875, 0.75, 0.875, 0.75, 0.875, 0.5022, 0.875, 0.75, 0.875, 0.75, 0.875, 0.75, 0.875, 0.75, 0.875, 0.5334, 0.875, 0.5331, 0.875, 0.5022, 0.875, 0.5022, 0.875, 0.75, 0.875, 0.5334, 0.875, 0.5022, 0.875, 0.75, 0.875, 0.75, 0.875, 0.75, 0.875, 0.75, 0.875, 0.75, 0.6296, 1.0, 0.5706, 1.0, 0.5, 1.0, 0.6252, 1.0, 0.5706, 1.0, 0.5717, 1.0, 0.5, 1.0, 0.5, 1.0, 0.5717, 1.0, 0.6293, 1.0, 0.6253, 1.0, 0.5, 1.0, 0.875, 0.75, 0.875, 0.75, 0.875, 0.75, 0.875, 0.75, 0.875, 0.75, 0.875, 0.75, 0.875, 0.75, 0.875, 0.75, 0.5706, 1.0, 0.6296, 1.0, 0.6293, 1.0, 0.5717, 1.0, 0.5706, 1.0, 0.6296, 1.0, 0.6296, 1.0, 0.5706, 1.0, 0.875, 0.75, 0.875, 0.75, 0.875, 0.75, 0.875, 0.75, 0.6293, 1.0, 0.5717, 1.0, 0.5717, 1.0, 0.6293, 1.0, 0.5717, 1.0, 0.5706, 1.0, 0.5706, 1.0, 0.5706, 1.0, 0.5717, 1.0, 0.5717, 1.0, 0.875, 0.7277, 0.875, 0.7276, 0.875, 0.75, 0.875, 0.75, 0.875, 0.5554, 0.875, 0.7277, 0.875, 0.75, 0.875, 0.5353, 0.875, 0.75, 0.875, 0.5331, 0.875, 0.5331, 0.875, 0.75, 0.875, 0.5334, 0.875, 0.75, 0.875, 0.75, 0.875, 0.5334, 0.875, 0.7276, 0.875, 0.5558, 0.875, 0.5356, 0.875, 0.75, 0.875, 0.5558, 0.875, 0.5554, 0.875, 0.5353, 0.875, 0.5356, 0.875, 0.5331, 0.875, 0.5334, 0.875, 0.5334, 0.875, 0.5331, 0.875, 0.7255, 0.875, 0.5577, 0.875, 0.558, 0.875, 0.7253, 0.875, 0.7277, 0.875, 0.5554, 0.875, 0.5554, 0.875, 0.7277, 0.875, 0.7276, 0.875, 0.7277, 0.875, 0.7277, 0.875, 0.7276, 0.875, 0.5558, 0.875, 0.7276, 0.875, 0.7276, 0.875, 0.5558, 0.875, 0.5554, 0.875, 0.5558, 0.875, 0.5558, 0.875, 0.5554, 0.5217, 0.03362, 0.5217, 0.2164, 0.5202, 0.2186, 0.5203, 0.03125, 0.6048, 0.2186, 0.5202, 0.2186, 0.5217, 0.2164, 0.6033, 0.2164, 0.6047, 0.03125, 0.6048, 0.2186, 0.6033, 0.2164, 0.6033, 0.03362, 0.5203, 0.03125, 0.6047, 0.03125, 0.6033, 0.03362, 0.5217, 0.03362, 0.5448, 0.06948, 0.5448, 0.1805, 0.5433, 0.1828, 0.5433, 0.06724, 0.5817, 0.1828, 0.5433, 0.1828, 0.5448, 0.1805, 0.5802, 0.1805, 0.5817, 0.06724, 0.5817, 0.1828, 0.5802, 0.1805, 0.5802, 0.06948, 0.5433, 0.06724, 0.5817, 0.06724, 0.5802, 0.06948, 0.5448, 0.06948, 0.5203, 0.03125, 0.5202, 0.2186, 0.5016, 0.2475, 0.5016, 0.0, 0.5217, 0.03362, 0.6033, 0.03362, 0.6033, 0.03362, 0.5217, 0.03362, 0.5217, 0.2164, 0.5217, 0.03362, 0.5217, 0.03362, 0.5217, 0.2164, 0.6047, 0.03125, 0.5203, 0.03125, 0.5016, 0.0, 0.6234, 0.0, 0.6048, 0.2186, 0.6047, 0.03125, 0.6234, 0.0, 0.6234, 0.2475, 0.6033, 0.03362, 0.6033, 0.2164, 0.6033, 0.2164, 0.6033, 0.03362, 0.5202, 0.2186, 0.6048, 0.2186, 0.6234, 0.2475, 0.5016, 0.2475, 0.6033, 0.2164, 0.5217, 0.2164, 0.5217, 0.2164, 0.6033, 0.2164, 0.5433, 0.1828, 0.5433, 0.06724, 0.5433, 0.06724, 0.5433, 0.1828, 0.5448, 0.06948, 0.5802, 0.06948, 0.5802, 0.1805, 0.5448, 0.1805, 0.5433, 0.06724, 0.5817, 0.06724, 0.5817, 0.06724, 0.5433, 0.06724, 0.5817, 0.1828, 0.5433, 0.1828, 0.5433, 0.1828, 0.5817, 0.1828, 0.5817, 0.06724, 0.5817, 0.1828, 0.5817, 0.1828, 0.5817, 0.06724, 0.6231, 1.0, 0.6208, 1.0, 0.6224, 1.0, 0.6248, 1.0, 0.6266, 1.0, 0.6262, 1.0, 0.6231, 1.0, 0.6266, 1.0, 0.6248, 1.0, 0.6208, 1.0, 0.5346, 1.0, 0.6224, 1.0, 0.6208, 1.0, 0.5367, 1.0, 0.5367, 1.0, 0.5289, 1.0, 0.5269, 1.0, 0.5346, 1.0, 0.5289, 1.0, 0.6248, 1.0, 0.6262, 1.0, 0.5269, 1.0, 0.5367, 1.0, 0.6208, 1.0, 0.6248, 1.0, 0.5289, 1.0, 0.5346, 1.0, 0.623, 1.0, 0.6224, 1.0, 0.5346, 1.0, 0.875, 0.7438, 0.875, 0.5408, 0.875, 0.5408, 0.875, 0.751, 0.6267, 1.0, 0.5269, 1.0, 0.5269, 1.0, 0.6262, 1.0, 0.5269, 1.0, 0.5346, 1.0, 0.5346, 1.0, 0.5269, 1.0, 0.875, 0.5382, 0.875, 0.5408, 0.875, 0.5366, 0.5, 0.2475, 0.5019, 0.25, 0.5, 0.25, 0.5, 0.25, 0.4975, 0.25, 0.875, 0.5417, 0.875, 0.538, 0.875, 0.5363, 0.5017, 0.25, 0.5, 0.2481, 0.5, 0.25, 0.875, 0.5, 0.875, 0.5025, 0.875, 0.5025, 0.875, 0.5, 0.875, 0.5, 0.875, 0.5005, 0.875, 0.5025, 0.875, 0.5, 0.875, 0.5, 0.875, 0.5021, 0.875, 0.5416, 0.875, 0.5385, 0.875, 0.5393, 0.875, 0.5382, 0.875, 0.5408, 0.875, 0.5394, 0.875, 0.5025, 0.875, 0.5025, 0.875, 0.5, 0.875, 0.5, 0.5017, 0.25, 0.5019, 0.25, 0.5, 0.2475, 0.5, 0.2481, 0.875, 0.5382, 0.875, 0.5385, 0.875, 0.5416, 0.875, 0.5408, 0.875, 0.5382, 0.875, 0.538, 0.875, 0.5417, 0.875, 0.5408, 0.875, 0.7463, 0.875, 0.5408, 0.875, 0.5416, 0.875, 0.7463, 0.875, 0.5382, 0.875, 0.538, 0.875, 0.5382, 0.875, 0.5385, 0.875, 0.5363, 0.875, 0.538, 0.875, 0.5382, 0.875, 0.5366, 0.875, 0.5025, 0.875, 0.5025, 0.6225, 0.25, 0.5019, 0.25, 0.5017, 0.25, 0.6233, 0.25, 0.875, 0.5417, 0.875, 0.7537, 0.875, 0.7537, 0.875, 0.5408, 0.875, 0.7537, 0.875, 0.5417, 0.875, 0.5363, 0.875, 0.5025, 0.875, 0.5021, 0.875, 0.75, 0.625, 0.25, 0.6233, 0.25, 0.5017, 0.25, 0.5, 0.25, 0.5, 0.25, 0.6249, 0.25, 0.5, 0.25, 0.5, 0.2481, 0.5, 0.0, 0.5, -0.002509, 0.5, 0.25, 0.875, 0.75, 0.875, 0.5021, 0.875, 0.5, 0.875, 0.5, 0.875, 0.7525, 0.875, 0.7463, 0.875, 0.5416, 0.875, 0.5393, 0.875, 0.5408, 0.875, 0.7438, 0.875, 0.5408, 0.875, 0.5408, 0.875, 0.5393, 0.875, 0.5385, 0.875, 0.5382, 0.875, 0.5394, 0.875, 0.751, 0.875, 0.5408, 0.875, 0.5394, 0.875, 0.5408, 0.875, 0.7537, 0.6225, 0.25, 0.6225, 0.25, 0.625, 0.25, 0.625, 0.25, 0.6225, 0.25, 0.5025, 0.25, 0.5, 0.25, 0.625, 0.25, 0.625, 0.25, 0.5, 0.25, 0.5025, 0.25, 0.6225, 0.25, 0.5025, 0.25, 0.5025, 0.25, 0.5, 0.25, 0.5, 0.25, 0.61, 0.25, 0.61, 0.25, 0.6125, 0.25, 0.6125, 0.25, 0.61, 0.25, 0.515, 0.25, 0.5125, 0.25, 0.6125, 0.25, 0.6125, 0.25, 0.5125, 0.25, 0.515, 0.25, 0.61, 0.25, 0.515, 0.25, 0.515, 0.25, 0.5125, 0.25, 0.5125, 0.25, 0.5125, 0.25, 0.6125, 0.25, 0.6225, 0.25, 0.5025, 0.25, 0.6125, 0.25, 0.6125, 0.25, 0.6225, 0.25, 0.6225, 0.25, 0.5, 0.25, 0.5019, 0.25, 0.6225, 0.25, 0.625, 0.25, 0.625, 0.25, 0.5, 0.25, 0.6125, 0.25, 0.5125, 0.25, 0.5025, 0.25, 0.6225, 0.25, 0.5, 0.25, 0.5, 0.25, 0.5, 0.25, 0.5, 0.25, 0.5, 0.25, 0.5125, 0.25, 0.5125, 0.25, 0.5025, 0.25, 0.5025, 0.25, 0.6125, 0.25, 0.6125, 0.25, 0.6125, 0.25, 0.6125, 0.25, 0.515, 0.25, 0.61, 0.25, 0.61, 0.25, 0.515, 0.25, 0.6125, 0.25, 0.5125, 0.25, 0.5125, 0.25, 0.6125, 0.25, 0.5125, 0.25, 0.6125, 0.25, 0.6125, 0.25, 0.5125, 0.25, 0.5125, 0.25, 0.5125, 0.25, 0.5125, 0.25, 0.5125, 0.25, 0.625, 0.25, 0.6225, 0.25, 0.625, 0.25, 0.625, 0.25, 0.625, 0.25, 0.625, 0.25, 0.5025, 1.0, 0.5, 0.9969, 0.5, 1.0, 0.5, 1.0, 0.5, 1.0, 0.6225, 0.25, 0.625, 0.25, 0.6241, 0.25, 0.6243, 0.25, 0.6233, 0.25, 0.5, 0.2532, 0.4998, 0.2498, 0.5023, 0.25, 0.504, 0.25, 0.5028, 0.2522, 0.875, 0.75, 0.8725, 0.75, 0.8733, 0.75, 0.8744, 0.75, 0.875, 0.7483, 0.875, 0.7499, 0.1275, 0.5, 0.1275, 0.75, 0.125, 0.7481, 0.125, 0.5002, 0.5, 0.2532, 0.375, 0.2532, 0.3781, 0.25, 0.4998, 0.2498, 0.125, 0.5, 0.125, 0.5, 0.1282, 0.5, 0.1275, 0.5, 0.125, 0.5002, 0.125, 0.5, 0.1275, 0.5, 0.1275, 0.5, 0.6225, 0.25, 0.6225, 0.25, 0.625, 0.25, 0.625, 0.25, 0.125, 0.5, 0.125, 0.5, 0.1275, 0.5, 0.1275, 0.5, 0.375, 0.9975, 0.5, 0.9975, 0.502, 1.0, 0.3771, 1.0, 0.5025, 1.0, 0.502, 1.0, 0.5, 0.9975, 0.5, 0.9969, 0.6225, 1.0, 0.6225, 1.0, 0.625, 1.0, 0.625, 1.0, 0.3781, 0.002813, 0.5015, 0.002129, 0.5, 0.2475, 0.4975, 0.25, 0.3775, 0.25, 0.375, 0.875, 0.5, 0.875, 0.5, 0.9975, 0.375, 0.9975, 0.1275, 0.5, 0.25, 0.5, 0.25, 0.75, 0.1275, 0.75, 0.375, 0.2532, 0.5, 0.2532, 0.5, 0.375, 0.375, 0.375, 0.25, 0.5, 0.1275, 0.5, 0.1282, 0.5, 0.25, 0.5, 0.3775, 0.25, 0.5, 0.25, 0.4998, 0.2498, 0.3781, 0.25, 0.8725, 0.5, 0.75, 0.5, 0.75, 0.5, 0.8725, 0.5, 0.625, 0.25, 0.6225, 0.25, 0.5, 0.25, 0.5, 0.25, 0.625, 0.25, 0.75, 0.5, 0.8725, 0.5, 0.875, 0.5, 0.875, 0.5, 0.75, 0.5, 0.875, 0.5005, 0.875, 0.5, 0.875, 0.5, 0.875, 0.5, 0.875, 0.5, 0.875, 0.5, 0.5, 0.25, 0.6225, 0.25, 0.6225, 0.25, 0.5, 0.25, 0.25, 0.5, 0.1275, 0.5, 0.1275, 0.5, 0.25, 0.5, 0.3775, 0.25, 0.5, 0.25, 0.5, 0.25, 0.3775, 0.25, 0.75, 0.75, 0.8725, 0.75, 0.8708, 0.75, 0.75, 0.75, 0.75, 0.75, 0.8708, 0.75, 0.875, 0.75, 0.875, 0.75, 0.75, 0.75, 0.6225, 1.0, 0.502, 1.0, 0.5025, 1.0, 0.6225, 1.0, 0.5, 0.9975, 0.5, 0.875, 0.5, 0.875, 0.5, 0.9969, 0.5, 1.0, 0.5, 0.9969, 0.5, 0.875, 0.5, 0.875, 0.5, 1.0, 0.175, 0.5, 0.175, 0.5, 0.1275, 0.5, 0.1275, 0.5, 0.175, 0.5, 0.2, 0.5, 0.25, 0.5, 0.1275, 0.5, 0.3775, 0.25, 0.4975, 0.25, 0.5, 0.25, 0.5, 0.25, 0.3775, 0.25, 0.2, 0.5, 0.175, 0.5, 0.1275, 0.5, 0.25, 0.5, 0.616, 0.25, 0.6186, 0.25, 0.6233, 0.25, 0.6243, 0.25, 0.625, 0.25, 0.7553, 0.5, 0.8696, 0.5, 0.8734, 0.5, 0.8725, 0.5, 0.75, 0.5, 0.8696, 0.5, 0.8689, 0.5, 0.875, 0.5, 0.875, 0.5, 0.8734, 0.5, 0.6186, 0.25, 0.5056, 0.25, 0.5, 0.25, 0.6225, 0.25, 0.6233, 0.25, 0.5079, 0.2562, 0.5079, 0.3688, 0.5, 0.375, 0.5, 0.2532, 0.5028, 0.2522, 0.5078, 0.25, 0.616, 0.25, 0.625, 0.25, 0.504, 0.25, 0.5023, 0.25, 0.6171, 0.2562, 0.5079, 0.2562, 0.5028, 0.2522, 0.504, 0.25, 0.625, 0.25, 0.5056, 0.25, 0.5078, 0.25, 0.5023, 0.25, 0.4998, 0.2498, 0.5, 0.25, 0.623, 1.0, 0.5346, 1.0, 0.502, 1.0, 0.6225, 1.0, 0.6249, 1.0, 0.5, 0.2475, 0.5015, 0.002129, 0.5, 0.0, 0.5, 0.2481, 0.5346, 1.0, 0.5269, 1.0, 0.5, 1.0, 0.502, 1.0, 0.875, 0.5366, 0.875, 0.5408, 0.875, 0.7463, 0.875, 0.7499, 0.875, 0.7483, 0.875, 0.5025, 0.875, 0.5025, 0.7558, 0.75, 0.8677, 0.75, 0.8733, 0.75, 0.8725, 0.75, 0.75, 0.75, 0.875, 0.75, 0.875, 0.75, 0.875, 0.75, 0.875, 0.75, 0.8651, 0.75, 0.8739, 0.75, 0.875, 0.75, 0.875, 0.75, 0.875, 0.75, 0.875, 0.75, 0.875, 0.75, 0.8739, 0.75, 0.8651, 0.75, 0.875, 0.75, 0.875, 0.75, 0.8736, 0.75, 0.875, 0.75, 0.876, 0.75, 0.875, 0.75, 0.875, 0.75, 0.875, 0.75, 0.8736, 0.75, 0.875, 0.75, 0.876, 0.75, 0.875, 0.75, 0.875, 0.75, 0.875, 0.75, 0.875, 0.75, 0.875, 0.75, 0.875, 0.75, 0.875, 0.75, 0.875, 0.75, 0.875, 0.75, 0.875, 0.75, 0.875, 0.75, 0.875, 0.75, 0.875, 0.75, 0.875, 0.75, 0.875, 0.75, 0.875, 0.75, 0.875, 0.75, 0.875, 0.75, 0.875, 0.75, 0.875, 0.75, 0.875, 0.75, 0.875, 0.75, 0.875, 0.75, 0.875, 0.75, 0.875, 0.75, 0.875, 0.75, 0.875, 0.75, 0.875, 0.75, 0.625, 1.0, 0.6211, 1.0, 0.6242, 1.0, 0.6288, 1.0, 0.6205, 1.0, 0.625, 1.0, 0.6242, 1.0, 0.6211, 1.0, 0.6205, 1.0, 0.6211, 1.0, 0.6233, 1.0, 0.625, 1.0, 0.875, 0.75, 0.875, 0.75, 0.875, 0.75, 0.875, 0.75, 0.875, 0.75, 0.875, 0.75, 0.875, 0.75, 0.875, 0.75, 0.5, 1.0, 0.5, 1.0, 0.5, 1.0, 0.5, 1.0, 0.5, 1.0, 0.5, 1.0, 0.5, 1.0, 0.5, 1.0, 0.5, 1.0, 0.5, 1.0, 0.5, 1.0, 0.5, 1.0, 0.5, 1.0, 0.5, 1.0, 0.5, 1.0, 0.5, 1.0, 0.5, 1.0, 0.5, 1.0, 0.5, 1.0, 0.5, 1.0, 0.5, 1.0, 0.5, 1.0, 0.5, 1.0, 0.5, 1.0, 0.5, 1.0, 0.5, 1.0, 0.5, 1.0, 0.5, 1.0, 0.5, 1.0, 0.5, 1.0, 0.5, 1.0, 0.5, 1.0, 0.5, 1.0, 0.5, 1.0, 0.5, 1.0, 0.5, 1.0, 0.5045, 1.0, 0.5, 1.0, 0.5, 1.0, 0.5018, 1.0, 0.5, 1.0, 0.4994, 1.0, 0.5, 1.0, 0.5, 1.0, 0.5, 1.0, 0.5018, 1.0, 0.5, 1.0, 0.4994, 1.0, 0.5045, 1.0, 0.5, 1.0, 0.5, 1.0, 0.502, 1.0, 0.5, 1.0, 0.4993, 1.0, 0.5, 1.0, 0.5, 1.0, 0.5, 1.0, 0.502, 1.0, 0.5, 1.0, 0.4993, 1.0, 0.5045, 1.0, 0.5015, 1.0, 0.5, 1.0, 0.5, 1.0, 0.5, 1.0, 0.5, 1.0, 0.5, 1.0, 0.5015, 1.0, 0.5, 1.0, 0.5, 1.0, 0.5, 1.0, 0.5, 1.0, 0.5, 1.0, 0.5, 1.0, 0.5, 1.0, 0.5, 1.0, 0.5, 1.0, 0.5, 1.0, 0.5, 1.0, 0.5, 1.0, 0.5, 1.0, 0.5, 1.0, 0.5, 1.0, 0.5, 1.0, 0.5, 1.0, 0.5, 1.0, 0.5, 1.0, 0.5, 1.0, 0.5, 1.0, 0.5, 1.0, 0.5, 1.0, 0.5, 1.0, 0.5, 1.0, 0.5, 1.0, 0.5, 1.0, 0.5, 1.0, 0.5, 1.0, 0.5, 1.0, 0.5, 1.0, 0.5, 1.0, 0.5, 1.0, 0.5, 1.0, 0.5, 1.0, 0.5, 1.0, 0.5, 1.0, 0.5, 1.0, 0.5, 1.0, 0.5, 1.0, 0.5, 1.0, 0.5, 1.0, 0.5, 1.0, 0.5, 1.0, 0.5, 1.0, 0.5, 1.0, 0.5, 1.0, 0.5, 1.0, 0.5, 1.0, 0.5, 1.0, 0.5, 1.0, 0.5, 1.0, 0.875, 0.75, 0.875, 0.75, 0.875, 0.75, 0.8739, 0.75, 0.875, 0.75, 0.875, 0.75, 0.875, 0.75, 0.875, 0.75, 0.8651, 0.75, 0.8739, 0.75, 0.875, 0.75, 0.875, 0.75, 0.6205, 1.0, 0.625, 1.0, 0.6241, 1.0, 0.6206, 1.0, 0.875, 0.75, 0.875, 0.75, 0.875, 0.75, 0.875, 0.75, 0.625, 1.0, 0.6206, 1.0, 0.6241, 1.0, 0.6292, 1.0, 0.875, 0.75, 0.875, 0.75, 0.875, 0.75, 0.875, 0.75, 0.875, 0.75, 0.875, 0.75, 0.875, 0.75, 0.875, 0.75, 0.875, 0.75, 0.875, 0.75, 0.875, 0.75, 0.875, 0.75, 0.8651, 0.75, 0.875, 0.75, 0.875, 0.75, 0.8736, 0.75, 0.875, 0.75, 0.8761, 0.75, 0.875, 0.75, 0.875, 0.75, 0.875, 0.75, 0.8736, 0.75, 0.875, 0.75, 0.8761, 0.75, 0.875, 0.75, 0.875, 0.75, 0.875, 0.75, 0.875, 0.75, 0.875, 0.75, 0.875, 0.75, 0.875, 0.75, 0.875, 0.75, 0.875, 0.75, 0.875, 0.75, 0.875, 0.75, 0.875, 0.75, 0.6205, 1.0, 0.6206, 1.0, 0.6231, 1.0, 0.625, 1.0, 0.875, 0.75, 0.875, 0.75, 0.875, 0.75, 0.875, 0.75, 0.875, 0.75, 0.875, 0.75, 0.875, 0.75, 0.875, 0.75, 0.5, 1.0, 0.5, 1.0, 0.5, 1.0, 0.5, 1.0, 0.5, 1.0, 0.5, 1.0, 0.5, 1.0, 0.5, 1.0, 0.5, 1.0, 0.5, 1.0, 0.5, 1.0, 0.5, 1.0, 0.5045, 1.0, 0.5013, 1.0, 0.5, 1.0, 0.5, 1.0, 0.5, 1.0, 0.5, 1.0, 0.5, 1.0, 0.5013, 1.0, 0.5, 1.0, 0.5, 1.0, 0.5, 1.0, 0.5, 1.0, 0.5, 1.0, 0.5, 1.0, 0.5, 1.0, 0.5, 1.0, 0.5, 1.0, 0.5, 1.0, 0.5, 1.0, 0.5, 1.0, 0.5, 1.0, 0.5, 1.0, 0.5, 1.0, 0.5, 1.0, 0.5, 1.0, 0.5, 1.0, 0.5, 1.0, 0.5, 1.0, 0.5, 1.0, 0.5, 1.0, 0.5, 1.0, 0.5, 1.0, 0.5, 1.0, 0.5, 1.0, 0.5, 1.0, 0.5, 1.0, 0.5, 1.0, 0.5, 1.0, 0.5, 1.0, 0.5, 1.0, 0.5, 1.0, 0.5, 1.0, 0.5, 1.0, 0.5, 1.0, 0.5, 1.0, 0.5, 1.0, 0.5, 1.0, 0.5, 1.0, 0.5, 1.0, 0.5, 1.0, 0.5, 1.0, 0.5, 1.0, 0.5, 1.0, 0.5, 1.0, 0.5, 1.0, 0.5, 1.0, 0.5, 1.0, 0.5, 1.0, 0.5, 1.0, 0.5, 1.0, 0.5, 1.0, 0.5, 1.0, 0.5, 1.0, 0.5, 1.0, 0.5, 1.0, 0.5, 1.0, 0.5, 1.0, 0.5, 1.0, 0.5, 1.0, 0.5, 1.0, 0.5, 1.0, 0.5, 1.0, 0.5, 1.0, 0.5, 1.0, 0.5, 1.0, 0.5, 1.0, 0.5, 1.0, 0.5, 1.0, 0.5, 1.0, 0.5, 1.0, 0.5, 1.0, 0.5, 1.0, 0.5, 1.0, 0.5, 1.0, 0.5, 1.0, 0.5, 1.0, 0.5, 1.0, 0.5, 1.0, 0.5, 1.0, 0.5, 1.0, 0.5, 1.0, 0.5, 1.0, 0.875, 0.75, 0.875, 0.75, 0.875, 0.75, 0.875, 0.75, 0.875, 0.75, 0.875, 0.75, 0.8651, 0.75, 0.8651, 0.75, 0.875, 0.75, 0.875, 0.75, 0.875, 0.75, 0.875, 0.75, 0.875, 0.75, 0.875, 0.75, 0.875, 0.75, 0.875, 0.75, 0.6205, 1.0, 0.6205, 1.0, 0.625, 1.0, 0.625, 1.0, 0.875, 0.75, 0.875, 0.75, 0.875, 0.75, 0.875, 0.75, 0.5, 1.0, 0.5, 1.0, 0.5, 1.0, 0.5, 1.0, 0.5, 1.0, 0.5, 1.0, 0.5, 1.0, 0.5, 1.0, 0.875, 0.75, 0.875, 0.75, 0.875, 0.75, 0.875, 0.75, 0.875, 0.75, 0.875, 0.75, 0.875, 0.75, 0.875, 0.75, 0.875, 0.75, 0.875, 0.75, 0.875, 0.75, 0.876, 0.75, 0.876, 0.75, 0.875, 0.75, 0.875, 0.75, 0.875, 0.75, 0.5, 1.0, 0.5, 1.0, 0.5, 1.0, 0.5, 1.0, 0.5, 1.0, 0.5, 1.0, 0.5, 1.0, 0.5, 1.0, 0.5, 1.0, 0.625, 1.0, 0.6211, 1.0, 0.5018, 1.0, 0.5018, 1.0, 0.6211, 1.0, 0.6205, 1.0, 0.5045, 1.0, 0.5, 1.0, 0.5, 1.0, 0.4994, 1.0, 0.5, 1.0, 0.5, 1.0, 0.4994, 1.0, 0.5, 1.0, 0.5, 1.0, 0.875, 0.75, 0.75, 0.75, 0.75, 0.75, 0.8736, 0.75, 0.8736, 0.75, 0.75, 0.75, 0.75, 0.75, 0.8651, 0.75, 0.5, 1.0, 0.5, 1.0, 0.5, 1.0, 0.5, 1.0, 0.5, 1.0, 0.5, 1.0, 0.5, 1.0, 0.5, 1.0, 0.5045, 1.0, 0.5045, 1.0, 0.5, 1.0, 0.5, 1.0, 0.5, 1.0, 0.5, 1.0, 0.5, 1.0, 0.5, 1.0, 0.5, 1.0, 0.5, 1.0, 0.5, 1.0, 0.5, 1.0, 0.5, 1.0, 0.5, 1.0, 0.5, 1.0, 0.5, 1.0, 0.5, 1.0, 0.5, 1.0, 0.5, 1.0, 0.5, 1.0, 0.5, 1.0, 0.5, 1.0, 0.5, 1.0, 0.5, 1.0, 0.8651, 0.75, 0.75, 0.75, 0.75, 0.75, 0.8739, 0.75, 0.8739, 0.75, 0.75, 0.75, 0.75, 0.75, 0.875, 0.75, 0.5, 1.0, 0.5, 1.0, 0.5, 1.0, 0.5, 1.0, 0.5, 1.0, 0.5, 1.0, 0.5, 1.0, 0.5, 1.0, 0.5045, 1.0, 0.6205, 1.0, 0.6206, 1.0, 0.5015, 1.0, 0.5015, 1.0, 0.6206, 1.0, 0.625, 1.0, 0.5, 1.0, 0.5, 1.0, 0.5, 1.0, 0.5, 1.0, 0.5, 1.0, 0.5, 1.0, 0.5, 1.0, 0.5, 1.0, 0.5, 1.0, 0.875, 0.75, 0.875, 0.75, 0.875, 0.75, 0.875, 0.75, 0.875, 0.75, 0.875, 0.75, 0.875, 0.75, 0.875, 0.75, 0.875, 0.75, 0.875, 0.75, 0.875, 0.75, 0.875, 0.75, 0.875, 0.75, 0.875, 0.75, 0.875, 0.75, 0.875, 0.75, 0.875, 0.75, 0.875, 0.75, 0.875, 0.75, 0.875, 0.75, 0.875, 0.75, 0.875, 0.75, 0.8651, 0.75, 0.8651, 0.75, 0.875, 0.75, 0.875, 0.75, 0.875, 0.75, 0.875, 0.75, 0.875, 0.75, 0.875, 0.75, 0.875, 0.75, 0.875, 0.75, 0.6205, 1.0, 0.6205, 1.0, 0.625, 1.0, 0.625, 1.0, 0.875, 0.75, 0.875, 0.75, 0.875, 0.75, 0.875, 0.75, 0.875, 0.75, 0.875, 0.75, 0.875, 0.75, 0.875, 0.75, 0.875, 0.75, 0.875, 0.75, 0.875, 0.75, 0.875, 0.75, 0.875, 0.75, 0.875, 0.75, 0.875, 0.75, 0.8761, 0.75, 0.8761, 0.75, 0.875, 0.75, 0.875, 0.75, 0.875, 0.75, 0.5, 1.0, 0.5, 1.0, 0.5, 1.0, 0.5, 1.0, 0.5, 1.0, 0.5, 1.0, 0.5, 1.0, 0.5, 1.0, 0.875, 0.75, 0.75, 0.75, 0.75, 0.75, 0.8736, 0.75, 0.8736, 0.75, 0.75, 0.75, 0.75, 0.75, 0.8651, 0.75, 0.5, 1.0, 0.5, 1.0, 0.4993, 1.0, 0.5, 1.0, 0.5, 1.0, 0.4993, 1.0, 0.5, 1.0, 0.5, 1.0, 0.5, 1.0, 0.625, 1.0, 0.6206, 1.0, 0.502, 1.0, 0.502, 1.0, 0.6206, 1.0, 0.6205, 1.0, 0.5045, 1.0, 0.5, 1.0, 0.5, 1.0, 0.5, 1.0, 0.5, 1.0, 0.5, 1.0, 0.5, 1.0, 0.5, 1.0, 0.5, 1.0, 0.5045, 1.0, 0.5045, 1.0, 0.5, 1.0, 0.5, 1.0, 0.5, 1.0, 0.5, 1.0, 0.5, 1.0, 0.5, 1.0, 0.5, 1.0, 0.5, 1.0, 0.5, 1.0, 0.5, 1.0, 0.5, 1.0, 0.5, 1.0, 0.5, 1.0, 0.5, 1.0, 0.5, 1.0, 0.5, 1.0, 0.5, 1.0, 0.5, 1.0, 0.5, 1.0, 0.5, 1.0, 0.5, 1.0, 0.5, 1.0, 0.8651, 0.75, 0.75, 0.75, 0.75, 0.75, 0.8739, 0.75, 0.8739, 0.75, 0.75, 0.75, 0.75, 0.75, 0.875, 0.75, 0.5, 1.0, 0.5, 1.0, 0.5, 1.0, 0.5, 1.0, 0.5, 1.0, 0.5, 1.0, 0.5, 1.0, 0.5, 1.0, 0.5045, 1.0, 0.6205, 1.0, 0.6211, 1.0, 0.5013, 1.0, 0.5013, 1.0, 0.6211, 1.0, 0.625, 1.0, 0.5, 1.0, 0.5, 1.0, 0.5, 1.0, 0.5, 1.0, 0.5, 1.0, 0.5, 1.0, 0.5, 1.0, 0.5, 1.0, 0.5, 1.0, 0.875, 0.75, 0.875, 0.75, 0.875, 0.75, 0.875, 0.75, 0.875, 0.75, 0.875, 0.75, 0.875, 0.75, 0.875, 0.75, 0.875, 0.75, 0.875, 0.75, 0.875, 0.75, 0.875, 0.75, 0.875, 0.75, 0.875, 0.75, 0.875, 0.75, 0.875, 0.75, 0.5, 1.0, 0.5, 1.0, 0.5, 1.0, 0.5, 1.0, 0.5, 1.0, 0.5, 1.0, 0.5, 1.0, 0.5, 1.0, 0.5, 1.0, 0.5, 1.0, 0.5, 1.0, 0.5, 1.0, 0.5, 1.0, 0.5, 1.0, 0.5, 1.0, 0.5, 1.0, 0.5, 1.0, 0.5, 1.0, 0.5, 1.0, 0.5, 1.0, 0.5, 1.0, 0.5, 1.0, 0.5, 1.0, 0.5, 1.0, 0.5, 1.0, 0.5, 1.0, 0.5, 1.0, 0.5, 1.0, 0.5, 1.0, 0.5, 1.0, 0.5, 1.0, 0.5, 1.0, 0.5, 1.0, 0.5, 1.0, 0.5, 1.0, 0.5, 1.0, 0.5, 1.0, 0.5, 1.0, 0.5, 1.0, 0.5, 1.0, 0.5, 1.0, 0.5, 1.0, 0.5, 1.0, 0.5, 1.0, 0.5, 1.0, 0.5, 1.0, 0.5, 1.0, 0.5, 1.0, 0.5, 1.0, 0.5, 1.0, 0.5, 1.0, 0.5, 1.0, 0.5, 1.0, 0.5, 1.0, 0.5, 1.0, 0.5, 1.0, 0.5, 1.0, 0.5, 1.0, 0.5, 1.0, 0.5, 1.0, 0.5, 1.0, 0.5, 1.0, 0.5, 1.0, 0.5, 1.0, 0.5, 1.0, 0.5, 1.0, 0.5, 1.0, 0.5, 1.0, 0.5, 1.0, 0.5, 1.0, 0.5, 1.0, 0.5, 1.0, 0.5, 1.0, 0.5, 1.0, 0.5, 1.0, 0.5, 1.0, 0.5, 1.0, 0.5, 1.0, 0.5, 1.0, 0.5, 1.0, 0.5, 1.0, 0.5, 1.0, 0.5, 1.0, 0.5, 1.0, 0.875, 0.75, 0.875, 0.75, 0.875, 0.75, 0.875, 0.75, 0.75, 0.75, 0.8651, 0.75, 0.8651, 0.75, 0.75, 0.75, 0.75, 0.75, 0.875, 0.75, 0.875, 0.75, 0.75, 0.75, 0.875, 0.75, 0.875, 0.75, 0.875, 0.75, 0.875, 0.75, 0.875, 0.75, 0.75, 0.75, 0.75, 0.75, 0.875, 0.75, 0.875, 0.75, 0.875, 0.75, 0.875, 0.75, 0.875, 0.75, 0.875, 0.75, 0.875, 0.75, 0.875, 0.75, 0.875, 0.75, 0.875, 0.75, 0.875, 0.75, 0.875, 0.75, 0.875, 0.75, 0.875, 0.75, 0.875, 0.75, 0.875, 0.75, 0.875, 0.75, 0.6205, 1.0, 0.5045, 1.0, 0.5045, 1.0, 0.6205, 1.0, 0.625, 1.0, 0.5, 1.0, 0.5, 1.0, 0.625, 1.0, 0.5, 1.0, 0.625, 1.0, 0.625, 1.0, 0.5, 1.0, 0.5, 1.0, 0.5, 1.0, 0.5, 1.0, 0.5, 1.0, 0.5, 1.0, 0.5, 1.0, 0.5, 1.0, 0.5, 1.0, 0.5, 1.0, 0.5, 1.0, 0.5, 1.0, 0.5, 1.0, 0.5, 1.0, 0.5, 1.0, 0.5, 1.0, 0.5, 1.0, 0.5, 1.0, 0.5, 1.0, 0.5, 1.0, 0.5, 1.0, 0.75, 0.75, 0.8651, 0.75, 0.8651, 0.75, 0.75, 0.75, 0.875, 0.75, 0.75, 0.75, 0.75, 0.75, 0.875, 0.75, 0.75, 0.75, 0.875, 0.75, 0.875, 0.75, 0.75, 0.75, 0.5, 1.0, 0.5, 1.0, 0.5, 1.0, 0.5, 1.0, 0.5, 1.0, 0.5, 1.0, 0.5, 1.0, 0.5, 1.0, 0.5, 1.0, 0.5, 1.0, 0.5, 1.0, 0.5, 1.0, 0.5, 1.0, 0.5, 1.0, 0.5, 1.0, 0.5, 1.0, 0.6205, 1.0, 0.5045, 1.0, 0.5045, 1.0, 0.6205, 1.0, 0.5, 1.0, 0.625, 1.0, 0.625, 1.0, 0.5, 1.0, 0.625, 1.0, 0.5, 1.0, 0.5, 1.0, 0.625, 1.0, 0.5, 1.0, 0.5, 1.0, 0.5, 1.0, 0.5, 1.0, 0.875, 0.75, 0.875, 0.75, 0.875, 0.75, 0.875, 0.75, 0.875, 0.75, 0.875, 0.75, 0.875, 0.75, 0.875, 0.75, 0.875, 0.75, 0.875, 0.75, 0.875, 0.75, 0.875, 0.75, 0.875, 0.75, 0.875, 0.75, 0.875, 0.75, 0.875, 0.75, 0.875, 0.75, 0.875, 0.75, 0.875, 0.75, 0.875, 0.75, 0.875, 0.75, 0.875, 0.75, 0.875, 0.75, 0.875, 0.75, 0.5, 1.0, 0.5, 1.0, 0.5, 1.0, 0.5, 1.0, 0.5, 1.0, 0.5, 1.0, 0.5, 1.0, 0.5, 1.0, 0.5035, 1.0, 0.5, 1.0, 0.5, 1.0, 0.5, 1.0, 0.5, 1.0, 0.5027, 1.0, 0.5, 1.0, 0.5, 1.0, 0.5, 1.0, 0.5, 1.0, 0.5, 1.0, 0.5, 1.0, 0.5, 1.0, 0.5, 1.0, 0.5, 1.0, 0.5, 1.0, 0.5, 1.0, 0.5, 1.0, 0.5, 1.0, 0.5, 1.0, 0.625, 0.875, 0.625, 1.0, 0.6236, 1.001, 0.6225, 0.875, 0.5035, 1.0, 0.625, 1.0, 0.625, 1.0, 0.5, 1.0, 0.5, 1.0, 0.625, 1.0, 0.625, 1.0, 0.5035, 1.0, 0.625, 1.0, 0.625, 1.0, 0.625, 1.0, 0.625, 1.0, 0.625, 1.0, 0.625, 1.0, 0.625, 1.0, 0.625, 1.0, 0.5035, 1.0, 0.5035, 1.0, 0.5, 1.0, 0.5, 1.0, 0.5035, 1.0, 0.5027, 1.0, 0.5, 1.0, 0.5, 1.0, 0.625, 1.0, 0.625, 1.0, 0.625, 1.0, 0.6236, 1.001, 0.5, 1.0, 0.5, 1.0, 0.5, 1.0, 0.5, 1.0, 0.5, 1.0, 0.5, 1.0, 0.5, 1.0, 0.5, 1.0, 0.5, 1.0, 0.5, 1.0, 0.5, 1.0, 0.5, 1.0, 0.5, 1.0, 0.5, 1.0, 0.5, 1.0, 0.5, 1.0, 0.5, 1.0, 0.5, 1.0, 0.5, 1.0, 0.5, 1.0, 0.5, 1.0, 0.5, 1.0, 0.5, 1.0, 0.5, 1.0, 0.625, 1.0, 0.625, 1.0, 0.625, 1.0, 0.625, 1.0, 0.5, 0.875, 0.6225, 0.875, 0.6236, 1.001, 0.5, 1.0, 0.75, 0.75, 0.875, 0.75, 0.875, 0.75, 0.75, 0.75, 0.51, 1.0, 0.5141, 1.0, 0.5035, 1.0, 0.5, 1.0, 0.5, 1.0, 0.5, 1.0, 0.5, 1.0, 0.5, 1.0, 0.5, 1.0, 0.5, 1.0, 0.5, 1.0, 0.5, 1.0, 0.5, 1.0, 0.5, 1.0, 0.5, 1.0, 0.5, 1.0, 0.5141, 1.0, 0.5141, 1.0, 0.5035, 1.0, 0.5035, 1.0, 0.5, 1.0, 0.5, 1.0, 0.5, 1.0, 0.5, 1.0, 0.5, 1.0, 0.5, 1.0, 0.5, 1.0, 0.5, 1.0, 0.5, 1.0, 0.5, 1.0, 0.5, 1.0, 0.5, 1.0, 0.5, 1.0, 0.5, 1.0, 0.5, 1.0, 0.5, 1.0, 0.5, 1.0, 0.5, 1.0, 0.5, 1.0, 0.5, 1.0, 0.5, 1.0, 0.5, 1.0, 0.5, 1.0, 0.5, 1.0, 0.625, 1.0, 0.6225, 1.0, 0.5025, 1.0, 0.5, 1.0, 0.5, 1.0, 0.5027, 1.0, 0.625, 1.0, 0.625, 1.0, 0.5027, 1.0, 0.5035, 1.0, 0.625, 1.0, 0.625, 1.0, 0.625, 1.0, 0.625, 1.0, 0.625, 1.0, 0.625, 1.0, 0.875, 0.75, 0.875, 0.75, 0.875, 0.75, 0.875, 0.75, 0.875, 0.75, 0.875, 0.75, 0.875, 0.75, 0.875, 0.75, 0.875, 0.75, 0.625, 1.0, 0.5, 1.0, 0.5, 1.0, 0.625, 1.0, 0.5, 1.0, 0.5, 1.0, 0.5, 1.0, 0.5, 1.0, 0.5, 1.0, 0.5, 1.0, 0.5, 1.0, 0.5, 1.0, 0.5, 1.0, 0.5, 1.0, 0.5, 1.0, 0.5, 1.0, 0.5, 1.0, 0.5, 1.0, 0.5, 1.0, 0.5, 1.0, 0.5, 1.0, 0.5, 1.0, 0.5, 1.0, 0.5, 1.0, 0.5, 1.0, 0.5, 1.0, 0.5, 1.0, 0.5, 1.0, 0.5, 1.0, 0.5, 1.0, 0.5, 1.0, 0.5, 1.0, 0.5, 1.0, 0.5, 1.0, 0.5, 1.0, 0.5, 1.0, 0.5, 1.0, 0.5, 1.0, 0.5, 1.0, 0.5, 1.0, 0.5, 1.0, 0.5, 1.0, 0.5, 1.0, 0.5, 1.0, 0.5, 1.0, 0.5, 1.0, 0.5, 1.0, 0.875, 0.75, 0.875, 0.75, 0.875, 0.75, 0.875, 0.75, 0.625, 1.0, 0.625, 1.0, 0.6236, 1.001, 0.625, 1.0, 0.625, 1.0, 0.51, 1.0, 0.5, 1.0, 0.6236, 1.001, 0.5141, 1.0, 0.625, 1.0, 0.625, 1.0, 0.5035, 1.0, 0.625, 1.0, 0.5, 1.0, 0.5, 1.0, 0.625, 1.0, 0.875, 0.75, 0.875, 0.75, 0.875, 0.75, 0.875, 0.75, 0.625, 1.0, 0.625, 1.0, 0.625, 1.0, 0.625, 1.0, 0.625, 1.0, 0.6225, 1.0, 0.625, 1.0, 0.625, 1.0, 0.625, 1.0, 0.625, 1.0, 0.875, 0.5, 0.8719, 0.5, 0.875, 0.5, 0.8708, 0.75, 0.8757, 0.75, 0.8708, 0.75, 0.8708, 0.75, 0.8708, 0.5, 0.875, 0.5, 0.8757, 0.75, 0.875, 0.5, 0.875, 0.5, 0.8708, 0.5, 0.8719, 0.5, 0.875, 0.5, 0.875, 0.5025, 0.875, 0.7483, 0.8744, 0.75, 0.8757, 0.75, 0.875, 0.5, 0.75, 0.5, 0.8708, 0.5, 0.8708, 0.75, 0.75, 0.75, 0.875, 0.5, 0.875, 0.5, 0.875, 0.5, 0.875, 0.5, 0.875, 0.5, 0.875, 0.5, 0.8708, 0.5, 0.75, 0.5, 0.75, 0.5, 0.8719, 0.5, 0.875, 0.5, 0.8719, 0.5, 0.75, 0.5, 0.75, 0.5, 0.875, 0.5, 0.875, 0.5, 0.875, 0.5, 0.875, 0.5, 0.875, 0.5, 0.875, 0.5, 0.875, 0.5, 0.866, 0.75, 0.7574, 0.75, 0.75, 0.75, 0.8708, 0.75, 0.8708, 0.75, 0.8677, 0.75, 0.866, 0.75, 0.8708, 0.75, 0.8757, 0.75, 0.8744, 0.75, 0.8733, 0.75])
me_cube_001.materials.append(mat_basemat)
me_cube_001.materials.append(mat_windowmat)
me_cube_001.materials.append(mat_baselightmat)
me_cube_001.materials.append(mat_glowredmat)
me_cube_001.update()

# ---- objects
ob_light = bpy.data.objects.new('Light', light_light)
ob_camera = bpy.data.objects.new('Camera', cam_camera)
ob_cube = bpy.data.objects.new('Cube', me_cube_001)

# ---- transforms, parenting, visibility, modifiers, constraints
ob_light.location = (4.076, 1.005, 5.904)
ob_light.rotation_euler = (0.6503, 0.05522, 1.866)
ob_light.lock_rotations_4d = False
ob_light.empty_display_type = 'ARROWS'
ob_light.color = (0.0, 0.0, 0.0, 0.0)
ob_light.lineart.crease_threshold = 0.0
ob_camera.location = (7.359, -6.926, 4.958)
ob_camera.rotation_euler = (1.109, 0.0, 0.8149)
ob_camera.lock_rotations_4d = False
ob_camera.empty_display_type = 'ARROWS'
ob_camera.color = (0.0, 0.0, 0.0, 0.0)
ob_camera.display_type = 'WIRE'
ob_camera.lineart.crease_threshold = 0.0
ob_cube.location = (0.0, 0.0, 0.0)
_m = ob_cube.modifiers.new('Mirror', 'MIRROR')
_m.use_clip = True

# ---- collection membership
col_collection.objects.link(ob_light)
col_collection.objects.link(ob_camera)
col_collection.objects.link(ob_cube)

# ---- scene / render settings (as saved in the file)
scene.camera = ob_camera
scene.frame_start = 1; scene.frame_end = 250; scene.frame_set(2)
scene.render.engine = 'CYCLES'
scene.render.use_motion_blur = True
scene.render.bake_bias = 0.0
scene.render.bake_samples = 0
scene.cycles.shading_system = True
scene.cycles.sampling_pattern = 'TABULATED_SOBOL'
scene.eevee.use_volume_custom_range = False
bpy.context.view_layer.update()
